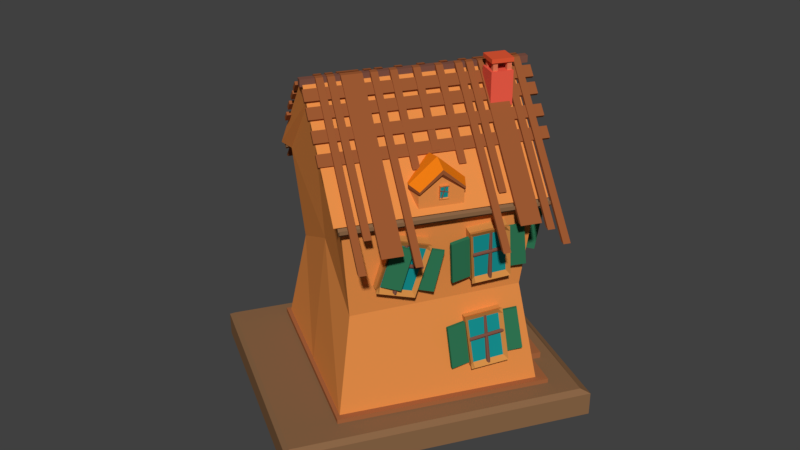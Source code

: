 # Source: DOMEK1_FIX.blend  (saved by Blender 2.79.0; exported with 4.5.12 LTS)
import bpy
from mathutils import Matrix  # noqa: F401  (used for matrix-valued properties, if any)

bpy.ops.wm.read_factory_settings(use_empty=True)
scene = bpy.context.scene
scene.name = 'Scene'

# ---- collections
col_collection_1 = bpy.data.collections.new('Collection 1'); scene.collection.children.link(col_collection_1)

# ---- materials (node trees are filled in below, after node groups)
mat_material_010 = bpy.data.materials.new('Material.010')
mat_material_010.alpha_threshold = 0.0
mat_material_010.use_transparent_shadow = False
mat_material_010.diffuse_color = (0.2122, 0.08438, 0.05781, 1.0)
mat_material_010.roughness = 0.5
mat_material_002 = bpy.data.materials.new('Material.002')
mat_material_002.alpha_threshold = 0.0
mat_material_002.use_transparent_shadow = False
mat_material_002.diffuse_color = (0.7991, 0.2747, 0.06663, 1.0)
mat_material_002.roughness = 0.5
mat_material_011 = bpy.data.materials.new('Material.011')
mat_material_011.alpha_threshold = 0.0
mat_material_011.use_transparent_shadow = False
mat_material_011.diffuse_color = (0.2542, 0.1329, 0.06301, 1.0)
mat_material_011.roughness = 0.5
mat_material_013 = bpy.data.materials.new('Material.013')
mat_material_013.alpha_threshold = 0.0
mat_material_013.use_transparent_shadow = False
mat_material_013.diffuse_color = (1.0, 0.2384, 0.008023, 1.0)
mat_material_013.roughness = 0.5
mat_material_012 = bpy.data.materials.new('Material.012')
mat_material_012.alpha_threshold = 0.0
mat_material_012.use_transparent_shadow = False
mat_material_012.diffuse_color = (0.3278, 0.09759, 0.0319, 1.0)
mat_material_012.roughness = 0.5
mat_material_007 = bpy.data.materials.new('Material.007')
mat_material_007.alpha_threshold = 0.0
mat_material_007.use_transparent_shadow = False
mat_material_007.diffuse_color = (0.6584, 0.2705, 0.0648, 1.0)
mat_material_007.roughness = 0.5
mat_material_008 = bpy.data.materials.new('Material.008')
mat_material_008.alpha_threshold = 0.0
mat_material_008.use_transparent_shadow = False
mat_material_008.diffuse_color = (0.008568, 0.2874, 0.2874, 1.0)
mat_material_008.roughness = 0.5
mat_material_015 = bpy.data.materials.new('Material.015')
mat_material_015.alpha_threshold = 0.0
mat_material_015.use_transparent_shadow = False
mat_material_015.diffuse_color = (0.8714, 0.1095, 0.0648, 1.0)
mat_material_015.roughness = 0.5
mat_material_017 = bpy.data.materials.new('Material.017')
mat_material_017.alpha_threshold = 0.0
mat_material_017.use_transparent_shadow = False
mat_material_017.diffuse_color = (0.7991, 0.1022, 0.0382, 1.0)
mat_material_017.roughness = 0.5
mat_material_004 = bpy.data.materials.new('Material.004')
mat_material_004.alpha_threshold = 0.0
mat_material_004.use_transparent_shadow = False
mat_material_004.diffuse_color = (0.3763, 0.1301, 0.04817, 1.0)
mat_material_004.roughness = 0.5
mat_material_016 = bpy.data.materials.new('Material.016')
mat_material_016.alpha_threshold = 0.0
mat_material_016.use_transparent_shadow = False
mat_material_016.diffuse_color = (0.7991, 0.1981, 0.09759, 1.0)
mat_material_016.roughness = 0.5
mat_material_003 = bpy.data.materials.new('Material.003')
mat_material_003.alpha_threshold = 0.0
mat_material_003.use_transparent_shadow = False
mat_material_003.diffuse_color = (0.7991, 0.5711, 0.1119, 1.0)
mat_material_003.roughness = 0.5
mat_material_005 = bpy.data.materials.new('Material.005')
mat_material_005.alpha_threshold = 0.0
mat_material_005.use_transparent_shadow = False
mat_material_005.diffuse_color = (0.7991, 0.5711, 0.1119, 1.0)
mat_material_005.roughness = 0.5
mat_material_006 = bpy.data.materials.new('Material.006')
mat_material_006.alpha_threshold = 0.0
mat_material_006.use_transparent_shadow = False
mat_material_006.diffuse_color = (0.05448, 0.08022, 0.1559, 1.0)
mat_material_006.roughness = 0.5
mat_material_009 = bpy.data.materials.new('Material.009')
mat_material_009.alpha_threshold = 0.0
mat_material_009.use_transparent_shadow = False
mat_material_009.diffuse_color = (0.03071, 0.1845, 0.08866, 1.0)
mat_material_009.roughness = 0.5

# ---- material node trees

# ---- world
world_world = bpy.data.worlds.new('World'); scene.world = world_world
world_world.color = (0.05088, 0.05088, 0.05088)
world_world.use_sun_shadow = False
world_world.sun_shadow_jitter_overblur = 0.0
world_world.cycles.sampling_method = 'MANUAL'

# ---- meshes
me_cube_010 = bpy.data.meshes.new('Cube.010')
me_cube_010.from_pydata([(-1.0, -9.189, -1.0), (-1.0, -9.189, 1.0), (-1.0, 53.65, -1.0), (-1.0, 53.65, 1.0), (1.0, -9.189, -1.0), (1.0, -9.189, 1.0), (1.0, 53.65, -1.0), (1.0, 53.65, 1.0)], [], [(0, 1, 3, 2), (2, 3, 7, 6), (6, 7, 5, 4), (4, 5, 1, 0), (2, 6, 4, 0), (7, 3, 1, 5)])
me_cube_010.materials.append(mat_material_010)
me_cube_010.use_remesh_preserve_volume = False
me_cube_010.use_remesh_preserve_attributes = False
me_cube_010.use_mirror_vertex_groups = False
me_cube_010.update()
me_cube_007 = bpy.data.meshes.new('Cube.007')
me_cube_007.from_pydata([(-1.0, -1.0, -1.0), (-1.0, -1.0, 1.0), (-1.0, 1.0, -1.0), (-1.0, 1.0, 1.0), (1.0, -1.0, -1.0), (1.0, -1.0, 1.0), (1.0, 1.0, -1.0), (1.0, 1.0, 1.0), (0.0, 1.0, -1.0), (0.0, 1.0, 2.0), (0.0, -1.0, -1.0), (0.0, -1.0, 2.0), (-0.9185, -0.9185, 0.9584), (-0.9185, 0.9185, 0.9584), (0.9185, 0.9185, 0.9584), (0.9185, -0.9185, 0.9584), (0.0, -0.9185, 1.846), (0.0, 0.9185, 1.846), (-0.8326, 0.8326, -0.1289), (0.8326, 0.8326, 0.05143), (0.8326, -0.8326, -0.001282), (0.0, -0.8326, 0.3838), (0.0, 0.8326, 0.3838), (-0.8326, -0.8326, -0.001282)], [], [(12, 1, 3, 13), (17, 9, 7, 14), (14, 7, 5, 15), (16, 11, 1, 12), (8, 6, 4, 10), (9, 3, 1, 11), (7, 9, 11, 5), (2, 8, 10, 0), (15, 5, 11, 16), (13, 3, 9, 17), (18, 13, 17, 22), (20, 15, 16, 21), (21, 16, 12, 23), (19, 14, 15, 20), (22, 17, 14, 19), (23, 12, 13, 18), (0, 23, 18, 2), (8, 22, 19, 6), (6, 19, 20, 4), (10, 21, 23, 0), (4, 20, 21, 10), (2, 18, 22, 8)])
me_cube_007.materials.append(mat_material_002)
me_cube_007.use_remesh_preserve_volume = False
me_cube_007.use_remesh_preserve_attributes = False
me_cube_007.use_mirror_vertex_groups = False
me_cube_007.update()
me_cube_008 = bpy.data.meshes.new('Cube.008')
me_cube_008.from_pydata([(-1.0, -11.84, -1.0), (-1.0, -11.84, 0.08816), (-1.0, 47.14, -1.0), (-1.0, 47.14, 0.08816), (1.0, -11.84, -1.0), (1.0, -11.84, 0.08816), (1.0, 47.14, -1.0), (1.0, 47.14, 0.08816), (0.0, 47.14, -0.1867), (0.0, 47.14, 1.0), (0.0, -11.84, -0.1867), (0.0, -11.84, 1.0)], [], [(0, 1, 3, 2), (8, 9, 7, 6), (6, 7, 5, 4), (10, 11, 1, 0), (8, 6, 4, 10), (9, 3, 1, 11), (7, 9, 11, 5), (2, 8, 10, 0), (4, 5, 11, 10), (2, 3, 9, 8)])
me_cube_008.materials.append(mat_material_011)
me_cube_008.use_remesh_preserve_volume = False
me_cube_008.use_remesh_preserve_attributes = False
me_cube_008.use_mirror_vertex_groups = False
me_cube_008.update()
me_cube_009 = bpy.data.meshes.new('Cube.009')
me_cube_009.from_pydata([(-1.0, -1.0, -1.0), (-1.0, -1.0, 0.1258), (-1.0, 1.0, -1.0), (-1.0, 1.0, 0.1258), (0.8528, -1.0, -1.0), (1.0, -1.0, 0.1258), (0.8528, 1.0, -1.0), (1.0, 1.0, 0.1258), (-1.0, 0.0, -1.0), (-1.0, 0.0, 1.0), (0.8528, 0.0, -1.0), (1.0, 0.0, 1.0), (-1.0, -1.0, 0.01326), (-1.0, 1.0, 0.01326), (1.0, 1.0, 0.01326), (1.0, -1.0, 0.01326), (1.0, 0.0, 0.8), (-1.0, 0.0, 0.8), (-1.0, 1.0, -0.08807), (0.8528, 1.0, -0.08807), (0.8528, -1.0, -0.08807), (0.8528, 0.0, 0.62), (-1.0, 0.0, 0.62), (-1.0, -1.0, -0.08807), (0.1399, 1.24, -1.194), (0.2533, 1.24, 0.2016), (0.1399, -1.24, -1.194), (0.2533, -1.24, 0.2016), (0.2533, 0.0, 1.286), (0.1399, 0.0, -1.194), (0.2533, -1.24, 0.062), (0.2533, 1.24, 0.062), (0.1399, 1.24, -0.06365), (0.1399, -1.24, -0.06365)], [], [(17, 9, 3, 13), (31, 25, 7, 14), (16, 11, 5, 15), (30, 27, 1, 12), (29, 10, 4, 26), (28, 9, 1, 27), (25, 3, 9, 28), (24, 6, 10, 29), (14, 7, 11, 16), (12, 1, 9, 17), (23, 12, 17, 22), (19, 14, 16, 21), (33, 30, 12, 23), (21, 16, 15, 20), (32, 31, 14, 19), (22, 17, 13, 18), (8, 22, 18, 2), (24, 32, 19, 6), (10, 21, 20, 4), (26, 33, 23, 0), (6, 19, 21, 10), (0, 23, 22, 8), (4, 20, 33, 26), (2, 18, 32, 24), (18, 13, 31, 32), (20, 15, 30, 33), (2, 24, 29, 8), (7, 25, 28, 11), (11, 28, 27, 5), (8, 29, 26, 0), (15, 5, 27, 30), (13, 3, 25, 31)])
me_cube_009.polygons.foreach_set('material_index', [0, 2, 2, 2, 0, 1, 1, 0, 2, 0, 0, 2, 2, 2, 2, 0, 0, 0, 0, 0, 0, 0, 0, 0, 2, 2, 0, 1, 1, 0, 2, 2])
me_cube_009.materials.append(mat_material_002)
me_cube_009.materials.append(mat_material_013)
me_cube_009.materials.append(mat_material_012)
me_cube_009.use_remesh_preserve_volume = False
me_cube_009.use_remesh_preserve_attributes = False
me_cube_009.use_mirror_vertex_groups = False
me_cube_009.update()
me_cube_043 = bpy.data.meshes.new('Cube.043')
me_cube_043.from_pydata([(-1.0, -2.786, -0.5335), (-1.0, -1.689, 0.3697), (-1.0, 50.23, -1.0), (-1.0, 51.32, -0.0968), (1.0, -2.786, -0.5335), (1.0, -1.689, 0.3697), (1.0, 50.23, -1.0), (1.0, 51.32, -0.0968), (2.058, -2.786, -0.5335), (2.058, -1.689, 0.3697), (2.058, 45.86, -1.06), (2.058, 46.96, -0.1572), (4.058, -2.786, -0.5335), (4.058, -1.689, 0.3697), (4.058, 45.86, -1.06), (4.058, 46.96, -0.1572), (5.123, -2.786, -0.5335), (5.123, -1.689, 0.3697), (5.123, 43.75, -1.135), (5.123, 44.85, -0.2322), (10.93, -2.786, -0.5335), (10.93, -1.689, 0.3697), (10.93, 43.75, -1.135), (10.93, 44.85, -0.2322), (15.37, -2.786, -0.5335), (15.37, -1.689, 0.3697), (15.37, 50.23, -1.0), (15.37, 51.32, -0.09693), (17.37, -2.786, -0.5335), (17.37, -1.689, 0.3697), (17.37, 50.23, -1.0), (17.37, 51.32, -0.09693), (12.32, -2.786, -0.5335), (12.32, -1.689, 0.3697), (12.32, 34.21, -1.08), (12.32, 35.31, -0.1769), (14.32, -2.786, -0.5335), (14.32, -1.689, 0.3697), (14.32, 34.21, -1.08), (14.32, 35.31, -0.1769), (42.72, -2.786, -0.5335), (42.72, -1.689, 0.3697), (42.72, 46.75, -1.375), (42.72, 47.85, -0.4723), (48.52, -2.786, -0.5335), (48.52, -1.689, 0.3697), (48.52, 46.75, -1.375), (48.52, 47.85, -0.4723), (53.16, -2.786, -0.5335), (53.16, -1.689, 0.3697), (53.16, 50.23, -1.0), (53.16, 51.32, -0.09694), (55.16, -2.786, -0.5335), (55.16, -1.689, 0.3697), (55.16, 50.23, -1.0), (55.16, 51.32, -0.09694), (50.1, -2.786, -0.5335), (50.1, -1.689, 0.3697), (50.1, 41.75, -0.4128), (50.1, 42.85, 0.4904), (52.1, -2.786, -0.5335), (52.1, -1.689, 0.3697), (52.1, 41.75, -0.4128), (52.1, 42.85, 0.4904), (38.61, -2.786, -0.5335), (38.61, -1.689, 0.3697), (38.61, 50.23, -1.0), (38.61, 51.32, -0.09694), (40.61, -2.786, -0.5335), (40.61, -1.689, 0.3697), (40.61, 50.23, -1.0), (40.61, 51.32, -0.09694), (33.33, -2.786, -0.5335), (33.33, -1.689, 0.3697), (33.33, 24.88, -1.38), (33.33, 25.97, -0.4771), (35.33, -2.786, -0.5335), (35.33, -1.689, 0.3697), (35.33, 24.88, -1.38), (35.33, 25.97, -0.4771), (20.82, -2.786, -0.5335), (20.82, -1.689, 0.3697), (20.82, 24.88, -1.38), (20.82, 25.97, -0.4771), (22.82, -2.786, -0.5335), (22.82, -1.689, 0.3697), (22.82, 24.88, -1.38), (22.82, 25.97, -0.4771), (27.03, -2.786, -0.5335), (27.03, -1.689, 0.3697), (27.03, 20.39, -1.36), (27.03, 21.49, -0.457), (29.03, -2.786, -0.5335), (29.03, -1.689, 0.3697), (29.03, 20.39, -1.36), (29.03, 21.49, -0.457)], [], [(0, 1, 3, 2), (2, 3, 7, 6), (6, 7, 5, 4), (4, 5, 1, 0), (2, 6, 4, 0), (7, 3, 1, 5), (8, 9, 11, 10), (10, 11, 15, 14), (14, 15, 13, 12), (12, 13, 9, 8), (10, 14, 12, 8), (15, 11, 9, 13), (16, 17, 19, 18), (18, 19, 23, 22), (22, 23, 21, 20), (20, 21, 17, 16), (18, 22, 20, 16), (23, 19, 17, 21), (24, 25, 27, 26), (26, 27, 31, 30), (30, 31, 29, 28), (28, 29, 25, 24), (26, 30, 28, 24), (31, 27, 25, 29), (32, 33, 35, 34), (34, 35, 39, 38), (38, 39, 37, 36), (36, 37, 33, 32), (34, 38, 36, 32), (39, 35, 33, 37), (40, 41, 43, 42), (42, 43, 47, 46), (46, 47, 45, 44), (44, 45, 41, 40), (42, 46, 44, 40), (47, 43, 41, 45), (48, 49, 51, 50), (50, 51, 55, 54), (54, 55, 53, 52), (52, 53, 49, 48), (50, 54, 52, 48), (55, 51, 49, 53), (56, 57, 59, 58), (58, 59, 63, 62), (62, 63, 61, 60), (60, 61, 57, 56), (58, 62, 60, 56), (63, 59, 57, 61), (64, 65, 67, 66), (66, 67, 71, 70), (70, 71, 69, 68), (68, 69, 65, 64), (66, 70, 68, 64), (71, 67, 65, 69), (72, 73, 75, 74), (74, 75, 79, 78), (78, 79, 77, 76), (76, 77, 73, 72), (74, 78, 76, 72), (79, 75, 73, 77), (80, 81, 83, 82), (82, 83, 87, 86), (86, 87, 85, 84), (84, 85, 81, 80), (82, 86, 84, 80), (87, 83, 81, 85), (88, 89, 91, 90), (90, 91, 95, 94), (94, 95, 93, 92), (92, 93, 89, 88), (90, 94, 92, 88), (95, 91, 89, 93)])
me_cube_043.materials.append(mat_material_012)
me_cube_043.use_remesh_preserve_volume = False
me_cube_043.use_remesh_preserve_attributes = False
me_cube_043.use_mirror_vertex_groups = False
me_cube_043.update()
me_cube_044 = bpy.data.meshes.new('Cube.044')
me_cube_044.from_pydata([(-2.966, -1.885, -1.164), (-3.078, 1.147, -1.164), (-0.3931, -1.788, -1.164), (-0.5047, 1.245, -1.164), (-0.3931, -1.788, -0.9254), (-0.5047, 1.245, -0.9254), (-3.078, 1.147, -0.9447), (-0.5047, 1.245, -0.9254), (-0.5513, 1.155, -0.8788), (-2.966, -1.885, -0.9217), (-0.4413, -1.745, -0.8788), (-0.3968, -1.788, -0.9217), (-3.078, 1.14, -0.9394), (-3.018, 1.06, -0.8788), (-2.908, -1.84, -0.8788), (-2.966, -1.885, -0.9217)], [], [(1, 6, 7, 5, 3), (9, 11, 10, 14, 15), (1, 3, 2, 0), (3, 5, 4, 2), (2, 4, 11, 9, 0), (8, 13, 14, 10), (7, 8, 10, 11, 4, 5), (7, 6, 12, 13, 8), (14, 13, 12, 15), (0, 9, 15, 12, 6, 1)])
me_cube_044.materials.append(mat_material_011)
me_cube_044.use_remesh_preserve_volume = False
me_cube_044.use_remesh_preserve_attributes = False
me_cube_044.use_mirror_vertex_groups = False
me_cube_044.update()
me_cube_065 = bpy.data.meshes.new('Cube.065')
me_cube_065.from_pydata([(-1.0, -0.6732, -1.0), (-1.163, 8.977, -1.028), (-0.8556, -0.5289, -0.2894), (-1.0, -0.6732, -0.4337), (-1.019, 8.833, -0.3175), (-1.163, 8.977, -0.4618), (-0.2813, -0.5289, -0.2894), (-0.1369, -0.6732, -0.4337), (-0.4443, 8.833, -0.3175), (-0.3, 8.977, -0.4618), (-0.4001, -0.6732, -1.0), (-0.1369, -0.6732, -0.7368), (-0.3, 8.977, -0.7649), (-0.5631, 8.977, -1.028)], [], [(8, 4, 2, 6), (1, 5, 9, 12, 13), (0, 3, 5, 1), (10, 11, 7, 3, 0), (2, 4, 5, 3), (4, 8, 9, 5), (8, 6, 7, 9), (6, 2, 3, 7), (12, 9, 7, 11), (10, 13, 12, 11), (1, 13, 10, 0)])
me_cube_065.materials.append(mat_material_010)
me_cube_065.use_remesh_preserve_volume = False
me_cube_065.use_remesh_preserve_attributes = False
me_cube_065.use_mirror_vertex_groups = False
me_cube_065.update()
me_cube_057 = bpy.data.meshes.new('Cube.057')
me_cube_057.from_pydata([(-1.0, -0.6732, -1.0), (-1.0, 5.909, -1.0), (-0.8556, -0.5289, -0.2894), (-1.0, -0.6732, -0.4337), (-0.8556, 5.764, -0.2894), (-1.0, 5.909, -0.4337), (-0.2813, -0.5289, -0.2894), (-0.1369, -0.6732, -0.4337), (-0.2813, 5.764, -0.2894), (-0.1369, 5.909, -0.4337), (-0.4001, -0.6732, -1.0), (-0.1369, -0.6732, -0.7368), (-0.1369, 5.909, -0.7368), (-0.4001, 5.909, -1.0)], [], [(8, 4, 2, 6), (1, 5, 9, 12, 13), (0, 3, 5, 1), (10, 11, 7, 3, 0), (2, 4, 5, 3), (4, 8, 9, 5), (8, 6, 7, 9), (6, 2, 3, 7), (12, 9, 7, 11), (10, 13, 12, 11), (1, 13, 10, 0)])
me_cube_057.materials.append(mat_material_010)
me_cube_057.use_remesh_preserve_volume = False
me_cube_057.use_remesh_preserve_attributes = False
me_cube_057.use_mirror_vertex_groups = False
me_cube_057.update()
me_cube_047 = bpy.data.meshes.new('Cube.047')
me_cube_047.from_pydata([(-1.0, -1.0, -1.0), (-1.0, -1.0, 1.0), (-1.0, 0.3716, -1.0), (-1.0, 0.3716, 1.0), (-0.4075, -1.0, -1.0), (-0.4075, -1.0, 1.0), (-0.4075, 0.3716, -1.0), (-0.4075, 0.3716, 1.0), (-1.0, -1.0, 0.8), (-1.0, 0.3716, 0.8), (-0.4075, 0.3716, 0.8), (-0.4075, -1.0, 0.8), (-1.0, 0.3716, -0.82), (-0.4075, 0.3716, -0.82), (-0.4075, -1.0, -0.82), (-1.0, -1.0, -0.82), (-1.0, 0.2345, -1.0), (-1.0, 0.2345, 1.0), (-0.4075, 0.2345, -1.0), (-0.4075, 0.2345, 1.0), (-0.517, 0.2345, 0.8112), (-1.0, 0.2345, 0.8), (-1.0, 0.2345, -0.82), (-0.517, 0.2345, -0.8088), (-1.0, -0.8766, -1.0), (-0.4075, -0.8766, 1.0), (-0.517, -0.8766, 0.8112), (-0.517, -0.8766, -0.8088), (-1.0, -0.8766, 1.0), (-0.4075, -0.8766, -1.0), (-1.0, -0.8766, 0.8), (-1.0, -0.8766, -0.82), (-0.5853, 0.3374, -0.9504), (-0.5853, 0.3374, 0.95), (-0.5853, -0.966, -0.9504), (-0.5853, -0.966, 0.95), (-0.5853, -0.966, 0.76), (-0.5853, 0.3374, 0.76), (-0.5853, 0.3374, -0.7793), (-0.5853, -0.966, -0.7793), (-0.5853, 0.207, 0.95), (-0.5853, 0.207, -0.9504), (-0.5853, -0.8487, 0.95), (-0.5853, -0.8487, -0.9504)], [], [(21, 17, 3, 9), (37, 33, 7, 10), (26, 25, 5, 11), (36, 35, 1, 8), (43, 29, 4, 34), (42, 28, 1, 35), (39, 36, 8, 15), (27, 26, 11, 14), (38, 37, 10, 13), (22, 21, 9, 12), (16, 22, 12, 2), (32, 38, 13, 6), (29, 27, 14, 4), (34, 39, 15, 0), (6, 13, 23, 18), (24, 31, 22, 16), (31, 30, 21, 22), (13, 10, 20, 23), (33, 3, 17, 40), (32, 6, 18, 41), (10, 7, 19, 20), (30, 28, 17, 21), (8, 1, 28, 30), (15, 8, 30, 31), (0, 15, 31, 24), (18, 23, 27, 29), (23, 20, 26, 27), (40, 17, 28, 42), (41, 18, 29, 43), (20, 19, 25, 26), (16, 41, 43, 24), (19, 40, 42, 25), (2, 32, 41, 16), (7, 33, 40, 19), (4, 14, 39, 34), (2, 12, 38, 32), (12, 9, 37, 38), (14, 11, 36, 39), (25, 42, 35, 5), (24, 43, 34, 0), (11, 5, 35, 36), (9, 3, 33, 37)])
me_cube_047.polygons.foreach_set('material_index', [0, 0, 0, 0, 0, 0, 0, 0, 0, 0, 0, 0, 0, 0, 0, 0, 0, 0, 0, 0, 0, 0, 0, 0, 0, 0, 1, 0, 0, 0, 0, 0, 0, 0, 0, 0, 0, 0, 0, 0, 0, 0])
me_cube_047.materials.append(mat_material_007)
me_cube_047.materials.append(mat_material_008)
me_cube_047.use_remesh_preserve_volume = False
me_cube_047.use_remesh_preserve_attributes = False
me_cube_047.use_mirror_vertex_groups = False
me_cube_047.update()
me_cube_058 = bpy.data.meshes.new('Cube.058')
me_cube_058.from_pydata([(-1.0, -1.0, -1.0), (-1.0, -1.0, 1.0), (-1.0, 0.3716, -1.0), (-1.0, 0.3716, 1.0), (-0.4075, -1.0, -1.0), (-0.4075, -1.0, 1.0), (-0.4075, 0.3716, -1.0), (-0.4075, 0.3716, 1.0), (-1.0, -1.0, 0.8), (-1.0, 0.3716, 0.8), (-0.4075, 0.3716, 0.8), (-0.4075, -1.0, 0.8), (-1.0, 0.3716, -0.82), (-0.4075, 0.3716, -0.82), (-0.4075, -1.0, -0.82), (-1.0, -1.0, -0.82), (-1.0, 0.2345, -1.0), (-1.0, 0.2345, 1.0), (-0.4075, 0.2345, -1.0), (-0.4075, 0.2345, 1.0), (-0.517, 0.2345, 0.8112), (-1.0, 0.2345, 0.8), (-1.0, 0.2345, -0.82), (-0.517, 0.2345, -0.8088), (-1.0, -0.8766, -1.0), (-0.4075, -0.8766, 1.0), (-0.517, -0.8766, 0.8112), (-0.517, -0.8766, -0.8088), (-1.0, -0.8766, 1.0), (-0.4075, -0.8766, -1.0), (-1.0, -0.8766, 0.8), (-1.0, -0.8766, -0.82), (-0.5853, 0.3374, -0.9504), (-0.5853, 0.3374, 0.95), (-0.5853, -0.966, -0.9504), (-0.5853, -0.966, 0.95), (-0.5853, -0.966, 0.76), (-0.5853, 0.3374, 0.76), (-0.5853, 0.3374, -0.7793), (-0.5853, -0.966, -0.7793), (-0.5853, 0.207, 0.95), (-0.5853, 0.207, -0.9504), (-0.5853, -0.8487, 0.95), (-0.5853, -0.8487, -0.9504)], [], [(21, 17, 3, 9), (37, 33, 7, 10), (26, 25, 5, 11), (36, 35, 1, 8), (43, 29, 4, 34), (42, 28, 1, 35), (39, 36, 8, 15), (27, 26, 11, 14), (38, 37, 10, 13), (22, 21, 9, 12), (16, 22, 12, 2), (32, 38, 13, 6), (29, 27, 14, 4), (34, 39, 15, 0), (6, 13, 23, 18), (24, 31, 22, 16), (31, 30, 21, 22), (13, 10, 20, 23), (33, 3, 17, 40), (32, 6, 18, 41), (10, 7, 19, 20), (30, 28, 17, 21), (8, 1, 28, 30), (15, 8, 30, 31), (0, 15, 31, 24), (18, 23, 27, 29), (23, 20, 26, 27), (40, 17, 28, 42), (41, 18, 29, 43), (20, 19, 25, 26), (16, 41, 43, 24), (19, 40, 42, 25), (2, 32, 41, 16), (7, 33, 40, 19), (4, 14, 39, 34), (2, 12, 38, 32), (12, 9, 37, 38), (14, 11, 36, 39), (25, 42, 35, 5), (24, 43, 34, 0), (11, 5, 35, 36), (9, 3, 33, 37)])
me_cube_058.polygons.foreach_set('material_index', [0, 0, 0, 0, 0, 0, 0, 0, 0, 0, 0, 0, 0, 0, 0, 0, 0, 0, 0, 0, 0, 0, 0, 0, 0, 0, 1, 0, 0, 0, 0, 0, 0, 0, 0, 0, 0, 0, 0, 0, 0, 0])
me_cube_058.materials.append(mat_material_007)
me_cube_058.materials.append(mat_material_008)
me_cube_058.use_remesh_preserve_volume = False
me_cube_058.use_remesh_preserve_attributes = False
me_cube_058.use_mirror_vertex_groups = False
me_cube_058.update()
me_cube_049 = bpy.data.meshes.new('Cube.049')
me_cube_049.from_pydata([(-1.0, -1.0, -1.0), (-1.0, -1.0, 1.0), (-1.0, 0.3716, -1.0), (-1.0, 0.3716, 1.0), (-0.4075, -1.0, -1.0), (-0.4075, -1.0, 1.0), (-0.4075, 0.3716, -1.0), (-0.4075, 0.3716, 1.0), (-1.0, -1.0, 0.8), (-1.0, 0.3716, 0.8), (-0.4075, 0.3716, 0.8), (-0.4075, -1.0, 0.8), (-1.0, 0.3716, -0.82), (-0.4075, 0.3716, -0.82), (-0.4075, -1.0, -0.82), (-1.0, -1.0, -0.82), (-1.0, 0.2345, -1.0), (-1.0, 0.2345, 1.0), (-0.4075, 0.2345, -1.0), (-0.4075, 0.2345, 1.0), (-0.517, 0.2345, 0.8112), (-1.0, 0.2345, 0.8), (-1.0, 0.2345, -0.82), (-0.517, 0.2345, -0.8088), (-1.0, -0.8766, -1.0), (-0.4075, -0.8766, 1.0), (-0.517, -0.8766, 0.8112), (-0.517, -0.8766, -0.8088), (-1.0, -0.8766, 1.0), (-0.4075, -0.8766, -1.0), (-1.0, -0.8766, 0.8), (-1.0, -0.8766, -0.82)], [], [(21, 17, 3, 9), (9, 3, 7, 10), (26, 25, 5, 11), (11, 5, 1, 8), (24, 29, 4, 0), (25, 28, 1, 5), (14, 11, 8, 15), (27, 26, 11, 14), (12, 9, 10, 13), (22, 21, 9, 12), (16, 22, 12, 2), (2, 12, 13, 6), (29, 27, 14, 4), (4, 14, 15, 0), (6, 13, 23, 18), (24, 31, 22, 16), (31, 30, 21, 22), (13, 10, 20, 23), (7, 3, 17, 19), (2, 6, 18, 16), (10, 7, 19, 20), (30, 28, 17, 21), (8, 1, 28, 30), (15, 8, 30, 31), (0, 15, 31, 24), (18, 23, 27, 29), (23, 20, 26, 27), (19, 17, 28, 25), (16, 18, 29, 24), (20, 19, 25, 26)])
me_cube_049.polygons.foreach_set('material_index', [0, 0, 0, 0, 0, 0, 0, 0, 0, 0, 0, 0, 0, 0, 0, 0, 0, 0, 0, 0, 0, 0, 0, 0, 0, 0, 1, 0, 0, 0])
me_cube_049.materials.append(mat_material_002)
me_cube_049.materials.append(mat_material_008)
me_cube_049.use_remesh_preserve_volume = False
me_cube_049.use_remesh_preserve_attributes = False
me_cube_049.use_mirror_vertex_groups = False
me_cube_049.update()
me_cube_059 = bpy.data.meshes.new('Cube.059')
me_cube_059.from_pydata([(-1.0, -1.0, -1.0), (-1.0, -1.0, 1.0), (-1.0, 0.3716, -1.0), (-1.0, 0.3716, 1.0), (-0.4075, -1.0, -1.0), (-0.4075, -1.0, 1.0), (-0.4075, 0.3716, -1.0), (-0.4075, 0.3716, 1.0), (-1.0, -1.0, 0.8), (-1.0, 0.3716, 0.8), (-0.4075, 0.3716, 0.8), (-0.4075, -1.0, 0.8), (-1.0, 0.3716, -0.82), (-0.4075, 0.3716, -0.82), (-0.4075, -1.0, -0.82), (-1.0, -1.0, -0.82), (-1.0, 0.2345, -1.0), (-1.0, 0.2345, 1.0), (-0.4075, 0.2345, -1.0), (-0.4075, 0.2345, 1.0), (-0.517, 0.2345, 0.8112), (-1.0, 0.2345, 0.8), (-1.0, 0.2345, -0.82), (-0.517, 0.2345, -0.8088), (-1.0, -0.8766, -1.0), (-0.4075, -0.8766, 1.0), (-0.517, -0.8766, 0.8112), (-0.517, -0.8766, -0.8088), (-1.0, -0.8766, 1.0), (-0.4075, -0.8766, -1.0), (-1.0, -0.8766, 0.8), (-1.0, -0.8766, -0.82), (-0.5853, 0.3374, -0.9504), (-0.5853, 0.3374, 0.95), (-0.5853, -0.966, -0.9504), (-0.5853, -0.966, 0.95), (-0.5853, -0.966, 0.76), (-0.5853, 0.3374, 0.76), (-0.5853, 0.3374, -0.7793), (-0.5853, -0.966, -0.7793), (-0.5853, 0.207, 0.95), (-0.5853, 0.207, -0.9504), (-0.5853, -0.8487, 0.95), (-0.5853, -0.8487, -0.9504)], [], [(21, 17, 3, 9), (37, 33, 7, 10), (26, 25, 5, 11), (36, 35, 1, 8), (43, 29, 4, 34), (42, 28, 1, 35), (39, 36, 8, 15), (27, 26, 11, 14), (38, 37, 10, 13), (22, 21, 9, 12), (16, 22, 12, 2), (32, 38, 13, 6), (29, 27, 14, 4), (34, 39, 15, 0), (6, 13, 23, 18), (24, 31, 22, 16), (31, 30, 21, 22), (13, 10, 20, 23), (33, 3, 17, 40), (32, 6, 18, 41), (10, 7, 19, 20), (30, 28, 17, 21), (8, 1, 28, 30), (15, 8, 30, 31), (0, 15, 31, 24), (18, 23, 27, 29), (23, 20, 26, 27), (40, 17, 28, 42), (41, 18, 29, 43), (20, 19, 25, 26), (16, 41, 43, 24), (19, 40, 42, 25), (2, 32, 41, 16), (7, 33, 40, 19), (4, 14, 39, 34), (2, 12, 38, 32), (12, 9, 37, 38), (14, 11, 36, 39), (25, 42, 35, 5), (24, 43, 34, 0), (11, 5, 35, 36), (9, 3, 33, 37)])
me_cube_059.polygons.foreach_set('material_index', [0, 0, 0, 0, 0, 0, 0, 0, 0, 0, 0, 0, 0, 0, 0, 0, 0, 0, 0, 0, 0, 0, 0, 0, 0, 0, 1, 0, 0, 0, 0, 0, 0, 0, 0, 0, 0, 0, 0, 0, 0, 0])
me_cube_059.materials.append(mat_material_007)
me_cube_059.materials.append(mat_material_008)
me_cube_059.use_remesh_preserve_volume = False
me_cube_059.use_remesh_preserve_attributes = False
me_cube_059.use_mirror_vertex_groups = False
me_cube_059.update()
me_cube_060 = bpy.data.meshes.new('Cube.060')
me_cube_060.from_pydata([(-1.0, -0.6732, -1.0), (-1.0, 5.909, -1.0), (-0.8556, -0.5289, -0.2894), (-1.0, -0.6732, -0.4337), (-0.8556, 5.764, -0.2894), (-1.0, 5.909, -0.4337), (-0.2813, -0.5289, -0.2894), (-0.1369, -0.6732, -0.4337), (-0.2813, 5.764, -0.2894), (-0.1369, 5.909, -0.4337), (-0.4001, -0.6732, -1.0), (-0.1369, -0.6732, -0.7368), (-0.1369, 5.909, -0.7368), (-0.4001, 5.909, -1.0)], [], [(8, 4, 2, 6), (1, 5, 9, 12, 13), (0, 3, 5, 1), (10, 11, 7, 3, 0), (2, 4, 5, 3), (4, 8, 9, 5), (8, 6, 7, 9), (6, 2, 3, 7), (12, 9, 7, 11), (10, 13, 12, 11), (1, 13, 10, 0)])
me_cube_060.materials.append(mat_material_010)
me_cube_060.use_remesh_preserve_volume = False
me_cube_060.use_remesh_preserve_attributes = False
me_cube_060.use_mirror_vertex_groups = False
me_cube_060.update()
me_cube_066 = bpy.data.meshes.new('Cube.066')
me_cube_066.from_pydata([(-1.0, -0.6732, -1.0), (-1.163, 8.977, -1.028), (-0.8556, -0.5289, -0.2894), (-1.0, -0.6732, -0.4337), (-1.019, 8.833, -0.3175), (-1.163, 8.977, -0.4618), (-0.2813, -0.5289, -0.2894), (-0.1369, -0.6732, -0.4337), (-0.4443, 8.833, -0.3175), (-0.3, 8.977, -0.4618), (-0.4001, -0.6732, -1.0), (-0.1369, -0.6732, -0.7368), (-0.3, 8.977, -0.7649), (-0.5631, 8.977, -1.028)], [], [(8, 4, 2, 6), (1, 5, 9, 12, 13), (0, 3, 5, 1), (10, 11, 7, 3, 0), (2, 4, 5, 3), (4, 8, 9, 5), (8, 6, 7, 9), (6, 2, 3, 7), (12, 9, 7, 11), (10, 13, 12, 11), (1, 13, 10, 0)])
me_cube_066.materials.append(mat_material_010)
me_cube_066.use_remesh_preserve_volume = False
me_cube_066.use_remesh_preserve_attributes = False
me_cube_066.use_mirror_vertex_groups = False
me_cube_066.update()
me_cube_062 = bpy.data.meshes.new('Cube.062')
me_cube_062.from_pydata([(-1.514, -1.478, -1.025), (-1.514, -1.478, -0.4587), (-0.6506, -1.478, -0.4587), (-0.9137, -1.478, -1.025), (-0.6506, -1.478, -0.7619)], [], [(3, 4, 2, 1, 0)])
me_cube_062.use_remesh_preserve_volume = False
me_cube_062.use_remesh_preserve_attributes = False
me_cube_062.use_mirror_vertex_groups = False
me_cube_062.update()
me_cube_054 = bpy.data.meshes.new('Cube.054')
me_cube_054.from_pydata([(-1.0, -0.6732, -1.0), (-1.0, 5.909, -1.0), (-0.8556, -0.5289, -0.2894), (-1.0, -0.6732, -0.4337), (-0.8556, 5.764, -0.2894), (-1.0, 5.909, -0.4337), (-0.2813, -0.5289, -0.2894), (-0.1369, -0.6732, -0.4337), (-0.2813, 5.764, -0.2894), (-0.1369, 5.909, -0.4337), (-0.4001, -0.6732, -1.0), (-0.1369, -0.6732, -0.7368), (-0.1369, 5.909, -0.7368), (-0.4001, 5.909, -1.0)], [], [(8, 4, 2, 6), (1, 5, 9, 12, 13), (0, 3, 5, 1), (10, 11, 7, 3, 0), (2, 4, 5, 3), (4, 8, 9, 5), (8, 6, 7, 9), (6, 2, 3, 7), (12, 9, 7, 11), (10, 13, 12, 11), (1, 13, 10, 0)])
me_cube_054.materials.append(mat_material_010)
me_cube_054.use_remesh_preserve_volume = False
me_cube_054.use_remesh_preserve_attributes = False
me_cube_054.use_mirror_vertex_groups = False
me_cube_054.update()
me_cube_067 = bpy.data.meshes.new('Cube.067')
me_cube_067.from_pydata([(-1.0, -0.6732, -1.0), (-1.163, 8.977, -1.028), (-0.8556, -0.5289, -0.2894), (-1.0, -0.6732, -0.4337), (-1.019, 8.833, -0.3175), (-1.163, 8.977, -0.4618), (-0.2813, -0.5289, -0.2894), (-0.1369, -0.6732, -0.4337), (-0.4443, 8.833, -0.3175), (-0.3, 8.977, -0.4618), (-0.4001, -0.6732, -1.0), (-0.1369, -0.6732, -0.7368), (-0.3, 8.977, -0.7649), (-0.5631, 8.977, -1.028)], [], [(8, 4, 2, 6), (1, 5, 9, 12, 13), (0, 3, 5, 1), (10, 11, 7, 3, 0), (2, 4, 5, 3), (4, 8, 9, 5), (8, 6, 7, 9), (6, 2, 3, 7), (12, 9, 7, 11), (10, 13, 12, 11), (1, 13, 10, 0)])
me_cube_067.materials.append(mat_material_010)
me_cube_067.use_remesh_preserve_volume = False
me_cube_067.use_remesh_preserve_attributes = False
me_cube_067.use_mirror_vertex_groups = False
me_cube_067.update()
me_cube_063 = bpy.data.meshes.new('Cube.063')
me_cube_063.from_pydata([(-1.0, -0.6732, -1.0), (-1.0, 5.909, -1.0), (-0.8556, -0.5289, -0.2894), (-1.0, -0.6732, -0.4337), (-0.8556, 5.764, -0.2894), (-1.0, 5.909, -0.4337), (-0.2813, -0.5289, -0.2894), (-0.1369, -0.6732, -0.4337), (-0.2813, 5.764, -0.2894), (-0.1369, 5.909, -0.4337), (-0.4001, -0.6732, -1.0), (-0.1369, -0.6732, -0.7368), (-0.1369, 5.909, -0.7368), (-0.4001, 5.909, -1.0)], [], [(8, 4, 2, 6), (1, 5, 9, 12, 13), (0, 3, 5, 1), (10, 11, 7, 3, 0), (2, 4, 5, 3), (4, 8, 9, 5), (8, 6, 7, 9), (6, 2, 3, 7), (12, 9, 7, 11), (10, 13, 12, 11), (1, 13, 10, 0)])
me_cube_063.materials.append(mat_material_010)
me_cube_063.use_remesh_preserve_volume = False
me_cube_063.use_remesh_preserve_attributes = False
me_cube_063.use_mirror_vertex_groups = False
me_cube_063.update()
me_cube_064 = bpy.data.meshes.new('Cube.064')
me_cube_064.from_pydata([(-1.0, -1.0, -1.0), (-1.0, -1.0, 1.0), (-1.0, 0.3716, -1.0), (-1.0, 0.3716, 1.0), (-0.4075, -1.0, -1.0), (-0.4075, -1.0, 1.0), (-0.4075, 0.3716, -1.0), (-0.4075, 0.3716, 1.0), (-1.0, -1.0, 0.8), (-1.0, 0.3716, 0.8), (-0.4075, 0.3716, 0.8), (-0.4075, -1.0, 0.8), (-1.0, 0.3716, -0.82), (-0.4075, 0.3716, -0.82), (-0.4075, -1.0, -0.82), (-1.0, -1.0, -0.82), (-1.0, 0.2345, -1.0), (-1.0, 0.2345, 1.0), (-0.4075, 0.2345, -1.0), (-0.4075, 0.2345, 1.0), (-0.517, 0.2345, 0.8112), (-1.0, 0.2345, 0.8), (-1.0, 0.2345, -0.82), (-0.517, 0.2345, -0.8088), (-1.0, -0.8766, -1.0), (-0.4075, -0.8766, 1.0), (-0.517, -0.8766, 0.8112), (-0.517, -0.8766, -0.8088), (-1.0, -0.8766, 1.0), (-0.4075, -0.8766, -1.0), (-1.0, -0.8766, 0.8), (-1.0, -0.8766, -0.82), (-0.5853, 0.3374, -0.9504), (-0.5853, 0.3374, 0.95), (-0.5853, -0.966, -0.9504), (-0.5853, -0.966, 0.95), (-0.5853, -0.966, 0.76), (-0.5853, 0.3374, 0.76), (-0.5853, 0.3374, -0.7793), (-0.5853, -0.966, -0.7793), (-0.5853, 0.207, 0.95), (-0.5853, 0.207, -0.9504), (-0.5853, -0.8487, 0.95), (-0.5853, -0.8487, -0.9504)], [], [(21, 17, 3, 9), (37, 33, 7, 10), (26, 25, 5, 11), (36, 35, 1, 8), (43, 29, 4, 34), (42, 28, 1, 35), (39, 36, 8, 15), (27, 26, 11, 14), (38, 37, 10, 13), (22, 21, 9, 12), (16, 22, 12, 2), (32, 38, 13, 6), (29, 27, 14, 4), (34, 39, 15, 0), (6, 13, 23, 18), (24, 31, 22, 16), (31, 30, 21, 22), (13, 10, 20, 23), (33, 3, 17, 40), (32, 6, 18, 41), (10, 7, 19, 20), (30, 28, 17, 21), (8, 1, 28, 30), (15, 8, 30, 31), (0, 15, 31, 24), (18, 23, 27, 29), (23, 20, 26, 27), (40, 17, 28, 42), (41, 18, 29, 43), (20, 19, 25, 26), (16, 41, 43, 24), (19, 40, 42, 25), (2, 32, 41, 16), (7, 33, 40, 19), (4, 14, 39, 34), (2, 12, 38, 32), (12, 9, 37, 38), (14, 11, 36, 39), (25, 42, 35, 5), (24, 43, 34, 0), (11, 5, 35, 36), (9, 3, 33, 37)])
me_cube_064.polygons.foreach_set('material_index', [0, 0, 0, 0, 0, 0, 0, 0, 0, 0, 0, 0, 0, 0, 0, 0, 0, 0, 0, 0, 0, 0, 0, 0, 0, 0, 1, 0, 0, 0, 0, 0, 0, 0, 0, 0, 0, 0, 0, 0, 0, 0])
me_cube_064.materials.append(mat_material_007)
me_cube_064.materials.append(mat_material_008)
me_cube_064.use_remesh_preserve_volume = False
me_cube_064.use_remesh_preserve_attributes = False
me_cube_064.use_mirror_vertex_groups = False
me_cube_064.update()
me_cube_068 = bpy.data.meshes.new('Cube.068')
me_cube_068.from_pydata([(-1.0, -0.6732, -1.0), (-1.163, 8.977, -1.028), (-0.8556, -0.5289, -0.2894), (-1.0, -0.6732, -0.4337), (-1.019, 8.833, -0.3175), (-1.163, 8.977, -0.4618), (-0.2813, -0.5289, -0.2894), (-0.1369, -0.6732, -0.4337), (-0.4443, 8.833, -0.3175), (-0.3, 8.977, -0.4618), (-0.4001, -0.6732, -1.0), (-0.1369, -0.6732, -0.7368), (-0.3, 8.977, -0.7649), (-0.5631, 8.977, -1.028)], [], [(8, 4, 2, 6), (1, 5, 9, 12, 13), (0, 3, 5, 1), (10, 11, 7, 3, 0), (2, 4, 5, 3), (4, 8, 9, 5), (8, 6, 7, 9), (6, 2, 3, 7), (12, 9, 7, 11), (10, 13, 12, 11), (1, 13, 10, 0)])
me_cube_068.materials.append(mat_material_010)
me_cube_068.use_remesh_preserve_volume = False
me_cube_068.use_remesh_preserve_attributes = False
me_cube_068.use_mirror_vertex_groups = False
me_cube_068.update()
me_cube_069 = bpy.data.meshes.new('Cube.069')
me_cube_069.from_pydata([(-1.0, -1.0, -1.0), (-1.0, -1.0, 1.379), (-1.0, -0.462, -1.0), (-1.0, -0.462, 1.379), (0.6584, -1.0, -1.0), (0.6584, -1.0, 1.379), (0.6584, -0.462, -1.0), (0.6584, -0.462, 1.379), (-1.05, -1.06, 0.1893), (-1.05, -0.402, 0.1893), (0.7082, -0.402, 0.1893), (0.7082, -1.06, 0.1893), (0.8266, -0.402, 0.1893), (0.7769, -0.462, -1.0), (0.7769, -1.0, -1.0), (0.7769, -0.462, 1.379), (0.7769, -1.0, 1.379), (0.8266, -1.06, 0.1893), (-1.156, -0.462, -1.0), (-1.156, -1.0, -1.0), (-1.206, -1.06, 0.1893), (-1.156, -1.0, 1.379), (-1.156, -0.462, 1.379), (-1.206, -0.402, 0.1893), (-1.0, -1.005, 1.481), (-1.0, -0.4672, 1.481), (0.6584, -0.4672, 1.481), (0.6584, -1.005, 1.481), (0.7769, -0.4672, 1.481), (0.7769, -1.005, 1.481), (-1.156, -1.005, 1.481), (-1.156, -0.4672, 1.481), (-1.05, -0.144, 0.1893), (-1.0, -0.2039, -1.0), (-1.0, -0.2039, 1.379), (0.6584, -0.2039, 1.379), (0.7082, -0.144, 0.1893), (0.6584, -0.2039, -1.0), (0.8266, -0.144, 0.1893), (0.7769, -0.2039, -1.0), (0.7769, -0.2039, 1.379), (-1.206, -0.144, 0.1893), (-1.156, -0.2039, -1.0), (-1.156, -0.2039, 1.379), (-1.0, -0.2091, 1.481), (0.6584, -0.2091, 1.481), (0.7769, -0.2091, 1.481), (-1.156, -0.2091, 1.481)], [], [(13, 6, 37, 39), (9, 3, 7, 10), (4, 6, 13, 14), (11, 5, 1, 8), (2, 6, 4, 0), (21, 1, 24, 30), (4, 11, 8, 0), (11, 4, 14, 17), (2, 9, 10, 6), (2, 0, 19, 18), (12, 15, 16, 17), (13, 12, 17, 14), (3, 9, 32, 34), (16, 15, 28, 29), (18, 23, 41, 42), (5, 11, 17, 16), (20, 21, 22, 23), (19, 20, 23, 18), (0, 8, 20, 19), (8, 1, 21, 20), (12, 13, 39, 38), (1, 5, 27, 24), (26, 25, 24, 27), (26, 27, 29, 28), (24, 25, 31, 30), (5, 16, 29, 27), (7, 3, 34, 35), (26, 28, 46, 45), (22, 21, 30, 31), (9, 2, 33, 32), (32, 33, 42, 41), (36, 35, 40, 38), (37, 36, 38, 39), (34, 32, 41, 43), (40, 35, 45, 46), (35, 34, 44, 45), (34, 43, 47, 44), (6, 10, 36, 37), (10, 7, 35, 36), (22, 31, 47, 43), (23, 22, 43, 41), (25, 26, 45, 44), (31, 25, 44, 47), (15, 12, 38, 40), (2, 18, 42, 33), (28, 15, 40, 46)])
me_cube_069.materials.append(mat_material_002)
me_cube_069.use_remesh_preserve_volume = False
me_cube_069.use_remesh_preserve_attributes = False
me_cube_069.use_mirror_vertex_groups = False
me_cube_069.update()
me_cube_070 = bpy.data.meshes.new('Cube.070')
me_cube_070.from_pydata([(-1.0, -1.0, -1.485), (-1.0, -1.0, 1.629), (-1.0, 1.0, -1.485), (-1.0, 1.0, 1.629), (1.0, -1.0, -1.485), (1.0, -1.0, 1.629), (1.0, 1.0, -1.485), (1.0, 1.0, 1.629)], [], [(0, 1, 3, 2), (2, 3, 7, 6), (6, 7, 5, 4), (4, 5, 1, 0), (2, 6, 4, 0), (7, 3, 1, 5)])
me_cube_070.materials.append(mat_material_015)
me_cube_070.use_remesh_preserve_volume = False
me_cube_070.use_remesh_preserve_attributes = False
me_cube_070.use_mirror_vertex_groups = False
me_cube_070.update()
me_cube_075 = bpy.data.meshes.new('Cube.075')
me_cube_075.from_pydata([(-1.0, -1.0, 0.6212), (-1.0, -1.0, 1.0), (-1.0, 1.0, 0.6212), (-1.0, 1.0, 1.0), (1.0, -1.0, 0.6212), (1.0, -1.0, 1.0), (1.0, 1.0, 0.6212), (1.0, 1.0, 1.0)], [], [(0, 1, 3, 2), (2, 3, 7, 6), (6, 7, 5, 4), (4, 5, 1, 0), (2, 6, 4, 0), (7, 3, 1, 5)])
me_cube_075.materials.append(mat_material_017)
me_cube_075.use_remesh_preserve_volume = False
me_cube_075.use_remesh_preserve_attributes = False
me_cube_075.use_mirror_vertex_groups = False
me_cube_075.update()
me_cube_076 = bpy.data.meshes.new('Cube.076')
me_cube_076.from_pydata([(-31.23, -23.71, -1.0), (-31.23, -23.71, 1.0), (-31.23, 9.143, -1.0), (-31.23, 9.143, 1.0), (1.0, -23.71, -1.0), (1.0, -23.71, 1.0), (1.0, 9.143, -1.0), (1.0, 9.143, 1.0)], [], [(0, 1, 3, 2), (2, 3, 7, 6), (6, 7, 5, 4), (4, 5, 1, 0), (2, 6, 4, 0), (7, 3, 1, 5)])
me_cube_076.materials.append(mat_material_004)
me_cube_076.use_remesh_preserve_volume = False
me_cube_076.use_remesh_preserve_attributes = False
me_cube_076.use_mirror_vertex_groups = False
me_cube_076.update()
me_cube_078 = bpy.data.meshes.new('Cube.078')
me_cube_078.from_pydata([(-10.77, -1.0, -1.0), (-10.77, -1.0, -0.06269), (-10.77, 1.0, -1.0), (-10.77, 1.0, -0.06269), (1.426, -1.0, -1.0), (1.426, -1.0, -0.06269), (1.426, 1.0, -1.0), (1.426, 1.0, -0.06269)], [], [(0, 1, 3, 2), (2, 3, 7, 6), (6, 7, 5, 4), (4, 5, 1, 0), (2, 6, 4, 0), (7, 3, 1, 5)])
me_cube_078.materials.append(mat_material_004)
me_cube_078.use_remesh_preserve_volume = False
me_cube_078.use_remesh_preserve_attributes = False
me_cube_078.use_mirror_vertex_groups = False
me_cube_078.update()
me_cube_074 = bpy.data.meshes.new('Cube.074')
me_cube_074.from_pydata([(-1.0, -1.0, -1.0), (-1.0, -1.0, 5.134), (-1.0, 1.0, -1.0), (-1.0, 1.0, 5.134), (1.0, -1.0, -1.0), (1.0, -1.0, 5.134), (1.0, 1.0, -1.0), (1.0, 1.0, 5.134), (-7.103, -1.0, -1.0), (-7.103, -1.0, 5.134), (-7.103, 1.0, -1.0), (-7.103, 1.0, 5.134), (-5.103, -1.0, -1.0), (-5.103, -1.0, 5.134), (-5.103, 1.0, -1.0), (-5.103, 1.0, 5.134), (-7.103, 5.18, -1.0), (-7.103, 5.18, 5.134), (-7.103, 7.18, -1.0), (-7.103, 7.18, 5.134), (-5.103, 5.18, -1.0), (-5.103, 5.18, 5.134), (-5.103, 7.18, -1.0), (-5.103, 7.18, 5.134), (-0.968, 5.18, -1.0), (-0.968, 5.18, 5.134), (-0.968, 7.18, -1.0), (-0.968, 7.18, 5.134), (1.032, 5.18, -1.0), (1.032, 5.18, 5.134), (1.032, 7.18, -1.0), (1.032, 7.18, 5.134)], [], [(0, 1, 3, 2), (2, 3, 7, 6), (6, 7, 5, 4), (4, 5, 1, 0), (2, 6, 4, 0), (7, 3, 1, 5), (8, 9, 11, 10), (10, 11, 15, 14), (14, 15, 13, 12), (12, 13, 9, 8), (10, 14, 12, 8), (15, 11, 9, 13), (16, 17, 19, 18), (18, 19, 23, 22), (22, 23, 21, 20), (20, 21, 17, 16), (18, 22, 20, 16), (23, 19, 17, 21), (24, 25, 27, 26), (26, 27, 31, 30), (30, 31, 29, 28), (28, 29, 25, 24), (26, 30, 28, 24), (31, 27, 25, 29)])
me_cube_074.materials.append(mat_material_016)
me_cube_074.use_remesh_preserve_volume = False
me_cube_074.use_remesh_preserve_attributes = False
me_cube_074.use_mirror_vertex_groups = False
me_cube_074.update()
me_cube_080 = bpy.data.meshes.new('Cube.080')
me_cube_080.from_pydata([(-5.831, -1.0, -1.0), (-5.831, -1.072, 10.43), (-5.831, 1.0, -1.0), (-5.831, 0.928, 10.43), (1.0, -1.0, -1.0), (1.0, -1.072, 10.43), (1.0, 1.0, -1.0), (1.0, 0.928, 10.43), (-5.831, -1.0, 8.473), (-5.831, 1.0, 8.473), (1.0, 1.0, 8.473), (1.0, -1.0, 8.473), (-5.831, 1.0, 3.737), (1.0, 1.0, 3.737), (1.0, -1.0, 3.737), (-5.831, -1.0, 3.737), (-5.831, -1.0, 6.105), (-5.831, 1.0, 6.105), (1.0, 1.0, 6.105), (1.0, -1.0, 6.105), (-5.831, 1.0, 1.368), (1.0, 1.0, 1.368), (1.0, -1.0, 1.368), (-5.831, -1.0, 1.368), (-5.831, 0.795, 10.46), (1.0, 0.795, 10.46), (-5.831, 0.8669, 8.497), (1.0, 0.8669, 8.497), (-5.831, 0.7527, 6.149), (-5.831, 0.7527, 3.78), (1.0, 0.7527, 6.149), (1.0, 0.7527, 3.78), (-5.831, 0.7557, 1.411), (-5.831, 0.7557, -0.9569), (1.0, 0.7557, -0.9569), (1.0, 0.7557, 1.411)], [], [(8, 1, 3, 9), (9, 3, 24, 26), (10, 7, 5, 11), (11, 5, 1, 8), (2, 6, 4, 0), (7, 3, 1, 5), (19, 11, 8, 16), (18, 10, 11, 19), (17, 9, 10, 18), (16, 8, 9, 17), (23, 15, 12, 20), (20, 12, 13, 21), (21, 13, 14, 22), (22, 14, 15, 23), (15, 16, 17, 12), (17, 18, 30, 28), (13, 18, 19, 14), (14, 19, 16, 15), (4, 22, 23, 0), (6, 21, 22, 4), (20, 21, 35, 32), (0, 23, 20, 2), (26, 24, 25, 27), (10, 9, 26, 27), (3, 7, 25, 24), (7, 10, 27, 25), (29, 28, 30, 31), (12, 17, 28, 29), (13, 12, 29, 31), (18, 13, 31, 30), (33, 32, 35, 34), (2, 20, 32, 33), (21, 6, 34, 35), (6, 2, 33, 34)])
me_cube_080.materials.append(mat_material_003)
me_cube_080.materials.append(mat_material_005)
me_cube_080.use_remesh_preserve_volume = False
me_cube_080.use_remesh_preserve_attributes = False
me_cube_080.use_mirror_vertex_groups = False
me_cube_080.update()
me_cube_041 = bpy.data.meshes.new('Cube.041')
me_cube_041.from_pydata([(-1.0, -2.786, -0.5335), (-1.0, -1.689, 0.3697), (-1.0, 50.23, -1.0), (-1.0, 51.32, -0.0968), (1.0, -2.786, -0.5335), (1.0, -1.689, 0.3697), (1.0, 50.23, -1.0), (1.0, 51.32, -0.0968), (2.058, -2.786, -0.5335), (2.058, -1.689, 0.3697), (2.058, 50.23, -1.0), (2.058, 51.32, -0.09692), (4.058, -2.786, -0.5335), (4.058, -1.689, 0.3697), (4.058, 50.23, -1.0), (4.058, 51.32, -0.09693), (5.123, -2.786, -0.5335), (5.123, -1.689, 0.3697), (5.123, 50.23, -1.0), (5.123, 51.32, -0.09692), (10.93, -2.786, -0.5335), (10.93, -1.689, 0.3697), (10.93, 50.23, -1.0), (10.93, 51.32, -0.09693), (15.37, -2.786, -0.5335), (15.37, -1.689, 0.3697), (15.37, 50.23, -1.0), (15.37, 51.32, -0.09693), (17.37, -2.786, -0.5335), (17.37, -1.689, 0.3697), (17.37, 50.23, -1.0), (17.37, 51.32, -0.09693), (12.32, -2.786, -0.5335), (12.32, -1.689, 0.3697), (12.32, 50.23, -1.0), (12.32, 51.32, -0.09693), (14.32, -2.786, -0.5335), (14.32, -1.689, 0.3697), (14.32, 50.23, -1.0), (14.32, 51.32, -0.09693), (42.72, -2.786, -0.5335), (42.72, -1.689, 0.3697), (42.72, 50.23, -1.0), (42.72, 51.32, -0.09694), (48.52, -2.786, -0.5335), (48.52, -1.689, 0.3697), (48.52, 50.23, -1.0), (48.52, 51.32, -0.09694), (53.16, -2.786, -0.5335), (53.16, -1.689, 0.3697), (53.16, 50.23, -1.0), (53.16, 51.32, -0.09694), (55.16, -2.786, -0.5335), (55.16, -1.689, 0.3697), (55.16, 50.23, -1.0), (55.16, 51.32, -0.09694), (50.1, -2.786, -0.5335), (50.1, -1.689, 0.3697), (50.1, 50.23, -1.0), (50.1, 51.32, -0.09694), (52.1, -2.786, -0.5335), (52.1, -1.689, 0.3697), (52.1, 50.23, -1.0), (52.1, 51.32, -0.09694), (38.61, -2.786, -0.5335), (38.61, -1.689, 0.3697), (38.61, 50.23, -1.0), (38.61, 51.32, -0.09694), (40.61, -2.786, -0.5335), (40.61, -1.689, 0.3697), (40.61, 50.23, -1.0), (40.61, 51.32, -0.09694), (33.33, -2.786, -0.5335), (33.33, -1.689, 0.3697), (33.33, 24.88, -1.38), (33.33, 25.97, -0.4771), (35.33, -2.786, -0.5335), (35.33, -1.689, 0.3697), (35.33, 24.88, -1.38), (35.33, 25.97, -0.4771), (20.82, -2.786, -0.5335), (20.82, -1.689, 0.3697), (20.82, 24.88, -1.38), (20.82, 25.97, -0.4771), (22.82, -2.786, -0.5335), (22.82, -1.689, 0.3697), (22.82, 24.88, -1.38), (22.82, 25.97, -0.4771), (27.03, -2.786, -0.5335), (27.03, -1.689, 0.3697), (27.03, 20.39, -1.36), (27.03, 21.49, -0.457), (29.03, -2.786, -0.5335), (29.03, -1.689, 0.3697), (29.03, 20.39, -1.36), (29.03, 21.49, -0.457)], [], [(0, 1, 3, 2), (2, 3, 7, 6), (6, 7, 5, 4), (4, 5, 1, 0), (2, 6, 4, 0), (7, 3, 1, 5), (8, 9, 11, 10), (10, 11, 15, 14), (14, 15, 13, 12), (12, 13, 9, 8), (10, 14, 12, 8), (15, 11, 9, 13), (16, 17, 19, 18), (18, 19, 23, 22), (22, 23, 21, 20), (20, 21, 17, 16), (18, 22, 20, 16), (23, 19, 17, 21), (24, 25, 27, 26), (26, 27, 31, 30), (30, 31, 29, 28), (28, 29, 25, 24), (26, 30, 28, 24), (31, 27, 25, 29), (32, 33, 35, 34), (34, 35, 39, 38), (38, 39, 37, 36), (36, 37, 33, 32), (34, 38, 36, 32), (39, 35, 33, 37), (40, 41, 43, 42), (42, 43, 47, 46), (46, 47, 45, 44), (44, 45, 41, 40), (42, 46, 44, 40), (47, 43, 41, 45), (48, 49, 51, 50), (50, 51, 55, 54), (54, 55, 53, 52), (52, 53, 49, 48), (50, 54, 52, 48), (55, 51, 49, 53), (56, 57, 59, 58), (58, 59, 63, 62), (62, 63, 61, 60), (60, 61, 57, 56), (58, 62, 60, 56), (63, 59, 57, 61), (64, 65, 67, 66), (66, 67, 71, 70), (70, 71, 69, 68), (68, 69, 65, 64), (66, 70, 68, 64), (71, 67, 65, 69), (72, 73, 75, 74), (74, 75, 79, 78), (78, 79, 77, 76), (76, 77, 73, 72), (74, 78, 76, 72), (79, 75, 73, 77), (80, 81, 83, 82), (82, 83, 87, 86), (86, 87, 85, 84), (84, 85, 81, 80), (82, 86, 84, 80), (87, 83, 81, 85), (88, 89, 91, 90), (90, 91, 95, 94), (94, 95, 93, 92), (92, 93, 89, 88), (90, 94, 92, 88), (95, 91, 89, 93)])
me_cube_041.materials.append(mat_material_012)
me_cube_041.use_remesh_preserve_volume = False
me_cube_041.use_remesh_preserve_attributes = False
me_cube_041.use_mirror_vertex_groups = False
me_cube_041.update()
me_cube_082 = bpy.data.meshes.new('Cube.082')
me_cube_082.from_pydata([(-1.0, -1.0, -1.0), (-1.0, -1.0, 11.92), (-1.0, 1.0, -1.0), (-1.0, 1.0, 11.92), (1.0, -1.0, -1.0), (1.0, -1.0, 11.92), (1.0, 1.0, -1.0), (1.0, 1.0, 11.92)], [], [(0, 1, 3, 2), (2, 3, 7, 6), (6, 7, 5, 4), (4, 5, 1, 0), (2, 6, 4, 0), (7, 3, 1, 5)])
me_cube_082.materials.append(mat_material_003)
me_cube_082.use_remesh_preserve_volume = False
me_cube_082.use_remesh_preserve_attributes = False
me_cube_082.use_mirror_vertex_groups = False
me_cube_082.update()
me_cube_083 = bpy.data.meshes.new('Cube.083')
me_cube_083.from_pydata([(-1.0, -1.0, -1.0), (-1.0, -1.0, 11.92), (-1.0, 1.0, -1.0), (-1.0, 1.0, 11.92), (1.0, -1.0, -1.0), (1.0, -1.0, 11.92), (1.0, 1.0, -1.0), (1.0, 1.0, 11.92)], [], [(0, 1, 3, 2), (2, 3, 7, 6), (6, 7, 5, 4), (4, 5, 1, 0), (2, 6, 4, 0), (7, 3, 1, 5)])
me_cube_083.materials.append(mat_material_003)
me_cube_083.use_remesh_preserve_volume = False
me_cube_083.use_remesh_preserve_attributes = False
me_cube_083.use_mirror_vertex_groups = False
me_cube_083.update()
me_cube_084 = bpy.data.meshes.new('Cube.084')
me_cube_084.from_pydata([(-1.0, -1.0, -1.0), (-1.0, -1.0, 11.92), (-1.0, 1.0, -1.0), (-1.0, 1.0, 11.92), (1.0, -1.0, -1.0), (1.0, -1.0, 11.92), (1.0, 1.0, -1.0), (1.0, 1.0, 11.92)], [], [(0, 1, 3, 2), (2, 3, 7, 6), (6, 7, 5, 4), (4, 5, 1, 0), (2, 6, 4, 0), (7, 3, 1, 5)])
me_cube_084.materials.append(mat_material_003)
me_cube_084.use_remesh_preserve_volume = False
me_cube_084.use_remesh_preserve_attributes = False
me_cube_084.use_mirror_vertex_groups = False
me_cube_084.update()
me_cube_085 = bpy.data.meshes.new('Cube.085')
me_cube_085.from_pydata([(-1.0, -0.6732, -1.0), (-1.163, 8.977, -1.028), (-0.8556, -0.5289, -0.2894), (-1.0, -0.6732, -0.4337), (-1.019, 8.833, -0.3175), (-1.163, 8.977, -0.4618), (-0.2813, -0.5289, -0.2894), (-0.1369, -0.6732, -0.4337), (-0.4443, 8.833, -0.3175), (-0.3, 8.977, -0.4618), (-0.4001, -0.6732, -1.0), (-0.1369, -0.6732, -0.7368), (-0.3, 8.977, -0.7649), (-0.5631, 8.977, -1.028)], [], [(8, 4, 2, 6), (1, 5, 9, 12, 13), (0, 3, 5, 1), (10, 11, 7, 3, 0), (2, 4, 5, 3), (4, 8, 9, 5), (8, 6, 7, 9), (6, 2, 3, 7), (12, 9, 7, 11), (10, 13, 12, 11), (1, 13, 10, 0)])
me_cube_085.materials.append(mat_material_010)
me_cube_085.use_remesh_preserve_volume = False
me_cube_085.use_remesh_preserve_attributes = False
me_cube_085.use_mirror_vertex_groups = False
me_cube_085.update()
me_cube_086 = bpy.data.meshes.new('Cube.086')
me_cube_086.from_pydata([(-1.0, -1.0, -1.0), (-1.0, -1.0, 1.0), (-1.0, 0.3716, -1.0), (-1.0, 0.3716, 1.0), (-0.4075, -1.0, -1.0), (-0.4075, -1.0, 1.0), (-0.4075, 0.3716, -1.0), (-0.4075, 0.3716, 1.0), (-1.0, -1.0, 0.8), (-1.0, 0.3716, 0.8), (-0.4075, 0.3716, 0.8), (-0.4075, -1.0, 0.8), (-1.0, 0.3716, -0.82), (-0.4075, 0.3716, -0.82), (-0.4075, -1.0, -0.82), (-1.0, -1.0, -0.82), (-1.0, 0.2345, -1.0), (-1.0, 0.2345, 1.0), (-0.4075, 0.2345, -1.0), (-0.4075, 0.2345, 1.0), (-0.517, 0.2345, 0.8112), (-1.0, 0.2345, 0.8), (-1.0, 0.2345, -0.82), (-0.517, 0.2345, -0.8088), (-1.0, -0.8766, -1.0), (-0.4075, -0.8766, 1.0), (-0.517, -0.8766, 0.8112), (-0.517, -0.8766, -0.8088), (-1.0, -0.8766, 1.0), (-0.4075, -0.8766, -1.0), (-1.0, -0.8766, 0.8), (-1.0, -0.8766, -0.82), (-0.5853, 0.3374, -0.9504), (-0.5853, 0.3374, 0.95), (-0.5853, -0.966, -0.9504), (-0.5853, -0.966, 0.95), (-0.5853, -0.966, 0.76), (-0.5853, 0.3374, 0.76), (-0.5853, 0.3374, -0.7793), (-0.5853, -0.966, -0.7793), (-0.5853, 0.207, 0.95), (-0.5853, 0.207, -0.9504), (-0.5853, -0.8487, 0.95), (-0.5853, -0.8487, -0.9504)], [], [(21, 17, 3, 9), (37, 33, 7, 10), (26, 25, 5, 11), (36, 35, 1, 8), (43, 29, 4, 34), (42, 28, 1, 35), (39, 36, 8, 15), (27, 26, 11, 14), (38, 37, 10, 13), (22, 21, 9, 12), (16, 22, 12, 2), (32, 38, 13, 6), (29, 27, 14, 4), (34, 39, 15, 0), (6, 13, 23, 18), (24, 31, 22, 16), (31, 30, 21, 22), (13, 10, 20, 23), (33, 3, 17, 40), (32, 6, 18, 41), (10, 7, 19, 20), (30, 28, 17, 21), (8, 1, 28, 30), (15, 8, 30, 31), (0, 15, 31, 24), (18, 23, 27, 29), (23, 20, 26, 27), (40, 17, 28, 42), (41, 18, 29, 43), (20, 19, 25, 26), (16, 41, 43, 24), (19, 40, 42, 25), (2, 32, 41, 16), (7, 33, 40, 19), (4, 14, 39, 34), (2, 12, 38, 32), (12, 9, 37, 38), (14, 11, 36, 39), (25, 42, 35, 5), (24, 43, 34, 0), (11, 5, 35, 36), (9, 3, 33, 37)])
me_cube_086.polygons.foreach_set('material_index', [0, 0, 0, 0, 0, 0, 0, 0, 0, 0, 0, 0, 0, 0, 0, 0, 0, 0, 0, 0, 0, 0, 0, 0, 0, 0, 1, 0, 0, 0, 0, 0, 0, 0, 0, 0, 0, 0, 0, 0, 0, 0])
me_cube_086.materials.append(mat_material_007)
me_cube_086.materials.append(mat_material_008)
me_cube_086.use_remesh_preserve_volume = False
me_cube_086.use_remesh_preserve_attributes = False
me_cube_086.use_mirror_vertex_groups = False
me_cube_086.update()
me_cube_087 = bpy.data.meshes.new('Cube.087')
me_cube_087.from_pydata([(-1.0, -0.6732, -1.0), (-1.0, 5.909, -1.0), (-0.8556, -0.5289, -0.2894), (-1.0, -0.6732, -0.4337), (-0.8556, 5.764, -0.2894), (-1.0, 5.909, -0.4337), (-0.2813, -0.5289, -0.2894), (-0.1369, -0.6732, -0.4337), (-0.2813, 5.764, -0.2894), (-0.1369, 5.909, -0.4337), (-0.4001, -0.6732, -1.0), (-0.1369, -0.6732, -0.7368), (-0.1369, 5.909, -0.7368), (-0.4001, 5.909, -1.0)], [], [(8, 4, 2, 6), (1, 5, 9, 12, 13), (0, 3, 5, 1), (10, 11, 7, 3, 0), (2, 4, 5, 3), (4, 8, 9, 5), (8, 6, 7, 9), (6, 2, 3, 7), (12, 9, 7, 11), (10, 13, 12, 11), (1, 13, 10, 0)])
me_cube_087.materials.append(mat_material_010)
me_cube_087.use_remesh_preserve_volume = False
me_cube_087.use_remesh_preserve_attributes = False
me_cube_087.use_mirror_vertex_groups = False
me_cube_087.update()
me_cube_088 = bpy.data.meshes.new('Cube.088')
me_cube_088.from_pydata([(-1.0, -0.6732, -1.0), (-1.0, 5.909, -1.0), (-0.8556, -0.5289, -0.2894), (-1.0, -0.6732, -0.4337), (-0.8556, 5.764, -0.2894), (-1.0, 5.909, -0.4337), (-0.2813, -0.5289, -0.2894), (-0.1369, -0.6732, -0.4337), (-0.2813, 5.764, -0.2894), (-0.1369, 5.909, -0.4337), (-0.4001, -0.6732, -1.0), (-0.1369, -0.6732, -0.7368), (-0.1369, 5.909, -0.7368), (-0.4001, 5.909, -1.0)], [], [(8, 4, 2, 6), (1, 5, 9, 12, 13), (0, 3, 5, 1), (10, 11, 7, 3, 0), (2, 4, 5, 3), (4, 8, 9, 5), (8, 6, 7, 9), (6, 2, 3, 7), (12, 9, 7, 11), (10, 13, 12, 11), (1, 13, 10, 0)])
me_cube_088.materials.append(mat_material_010)
me_cube_088.use_remesh_preserve_volume = False
me_cube_088.use_remesh_preserve_attributes = False
me_cube_088.use_mirror_vertex_groups = False
me_cube_088.update()
me_cube_089 = bpy.data.meshes.new('Cube.089')
me_cube_089.from_pydata([(-1.0, -1.0, -1.0), (-1.0, -1.0, 1.0), (-1.0, 0.3716, -1.0), (-1.0, 0.3716, 1.0), (-0.4075, -1.0, -1.0), (-0.4075, -1.0, 1.0), (-0.4075, 0.3716, -1.0), (-0.4075, 0.3716, 1.0), (-1.0, -1.0, 0.8), (-1.0, 0.3716, 0.8), (-0.4075, 0.3716, 0.8), (-0.4075, -1.0, 0.8), (-1.0, 0.3716, -0.82), (-0.4075, 0.3716, -0.82), (-0.4075, -1.0, -0.82), (-1.0, -1.0, -0.82), (-1.0, 0.2345, -1.0), (-1.0, 0.2345, 1.0), (-0.4075, 0.2345, -1.0), (-0.4075, 0.2345, 1.0), (-0.517, 0.2345, 0.8112), (-1.0, 0.2345, 0.8), (-1.0, 0.2345, -0.82), (-0.517, 0.2345, -0.8088), (-1.0, -0.8766, -1.0), (-0.4075, -0.8766, 1.0), (-0.517, -0.8766, 0.8112), (-0.517, -0.8766, -0.8088), (-1.0, -0.8766, 1.0), (-0.4075, -0.8766, -1.0), (-1.0, -0.8766, 0.8), (-1.0, -0.8766, -0.82), (-0.5853, 0.3374, -0.9504), (-0.5853, 0.3374, 0.95), (-0.5853, -0.966, -0.9504), (-0.5853, -0.966, 0.95), (-0.5853, -0.966, 0.76), (-0.5853, 0.3374, 0.76), (-0.5853, 0.3374, -0.7793), (-0.5853, -0.966, -0.7793), (-0.5853, 0.207, 0.95), (-0.5853, 0.207, -0.9504), (-0.5853, -0.8487, 0.95), (-0.5853, -0.8487, -0.9504)], [], [(21, 17, 3, 9), (37, 33, 7, 10), (26, 25, 5, 11), (36, 35, 1, 8), (43, 29, 4, 34), (42, 28, 1, 35), (39, 36, 8, 15), (27, 26, 11, 14), (38, 37, 10, 13), (22, 21, 9, 12), (16, 22, 12, 2), (32, 38, 13, 6), (29, 27, 14, 4), (34, 39, 15, 0), (6, 13, 23, 18), (24, 31, 22, 16), (31, 30, 21, 22), (13, 10, 20, 23), (33, 3, 17, 40), (32, 6, 18, 41), (10, 7, 19, 20), (30, 28, 17, 21), (8, 1, 28, 30), (15, 8, 30, 31), (0, 15, 31, 24), (18, 23, 27, 29), (23, 20, 26, 27), (40, 17, 28, 42), (41, 18, 29, 43), (20, 19, 25, 26), (16, 41, 43, 24), (19, 40, 42, 25), (2, 32, 41, 16), (7, 33, 40, 19), (4, 14, 39, 34), (2, 12, 38, 32), (12, 9, 37, 38), (14, 11, 36, 39), (25, 42, 35, 5), (24, 43, 34, 0), (11, 5, 35, 36), (9, 3, 33, 37)])
me_cube_089.polygons.foreach_set('material_index', [0, 0, 0, 0, 0, 0, 0, 0, 0, 0, 0, 0, 0, 0, 0, 0, 0, 0, 0, 0, 0, 0, 0, 0, 0, 0, 1, 0, 0, 0, 0, 0, 0, 0, 0, 0, 0, 0, 0, 0, 0, 0])
me_cube_089.materials.append(mat_material_007)
me_cube_089.materials.append(mat_material_008)
me_cube_089.use_remesh_preserve_volume = False
me_cube_089.use_remesh_preserve_attributes = False
me_cube_089.use_mirror_vertex_groups = False
me_cube_089.update()
me_cube_090 = bpy.data.meshes.new('Cube.090')
me_cube_090.from_pydata([(-1.0, -0.6732, -1.0), (-1.163, 8.977, -1.028), (-0.8556, -0.5289, -0.2894), (-1.0, -0.6732, -0.4337), (-1.019, 8.833, -0.3175), (-1.163, 8.977, -0.4618), (-0.2813, -0.5289, -0.2894), (-0.1369, -0.6732, -0.4337), (-0.4443, 8.833, -0.3175), (-0.3, 8.977, -0.4618), (-0.4001, -0.6732, -1.0), (-0.1369, -0.6732, -0.7368), (-0.3, 8.977, -0.7649), (-0.5631, 8.977, -1.028)], [], [(8, 4, 2, 6), (1, 5, 9, 12, 13), (0, 3, 5, 1), (10, 11, 7, 3, 0), (2, 4, 5, 3), (4, 8, 9, 5), (8, 6, 7, 9), (6, 2, 3, 7), (12, 9, 7, 11), (10, 13, 12, 11), (1, 13, 10, 0)])
me_cube_090.materials.append(mat_material_010)
me_cube_090.use_remesh_preserve_volume = False
me_cube_090.use_remesh_preserve_attributes = False
me_cube_090.use_mirror_vertex_groups = False
me_cube_090.update()
me_cube_091 = bpy.data.meshes.new('Cube.091')
me_cube_091.from_pydata([(-1.0, -1.0, -1.0), (-1.0, -1.0, 1.0), (-1.0, 1.0, -1.0), (-1.0, 1.0, 1.0), (1.0, -1.0, -1.0), (1.0, -1.0, 1.0), (1.0, 1.0, -1.0), (1.0, 1.0, 1.0)], [], [(0, 1, 3, 2), (2, 3, 7, 6), (6, 7, 5, 4), (4, 5, 1, 0), (2, 6, 4, 0), (7, 3, 1, 5)])
me_cube_091.materials.append(mat_material_006)
me_cube_091.use_remesh_preserve_volume = False
me_cube_091.use_remesh_preserve_attributes = False
me_cube_091.use_mirror_vertex_groups = False
me_cube_091.update()
me_cube_101 = bpy.data.meshes.new('Cube.101')
me_cube_101.from_pydata([(-1.0, -6.73, -1.0), (-1.0, -6.73, -0.4121), (-1.0, 29.03, -1.0), (-1.0, 29.03, -0.4121), (1.0, -6.73, -1.0), (1.0, -6.73, -0.4121), (1.0, 29.03, -1.0), (1.0, 29.03, -0.4121), (1.867, -6.73, -1.075), (1.867, -6.73, -0.487), (1.867, 29.03, -1.075), (1.867, 29.03, -0.487), (3.867, -6.73, -1.075), (3.867, -6.73, -0.487), (3.867, 29.03, -1.075), (3.867, 29.03, -0.487), (9.124, -6.73, -1.26), (9.124, -6.73, -0.672), (9.124, 29.03, -1.26), (9.124, 29.03, -0.672), (11.12, -6.73, -1.26), (11.12, -6.73, -0.672), (11.12, 29.03, -1.26), (11.12, 29.03, -0.672), (5.549, -6.73, -1.035), (5.549, -6.73, -0.4471), (5.549, 29.03, -1.035), (5.549, 29.03, -0.4471), (7.549, -6.73, -1.035), (7.549, -6.73, -0.4471), (7.549, 29.03, -1.035), (7.549, 29.03, -0.4471)], [], [(0, 1, 3, 2), (2, 3, 7, 6), (6, 7, 5, 4), (4, 5, 1, 0), (2, 6, 4, 0), (7, 3, 1, 5), (8, 9, 11, 10), (10, 11, 15, 14), (14, 15, 13, 12), (12, 13, 9, 8), (10, 14, 12, 8), (15, 11, 9, 13), (16, 17, 19, 18), (18, 19, 23, 22), (22, 23, 21, 20), (20, 21, 17, 16), (18, 22, 20, 16), (23, 19, 17, 21), (24, 25, 27, 26), (26, 27, 31, 30), (30, 31, 29, 28), (28, 29, 25, 24), (26, 30, 28, 24), (31, 27, 25, 29)])
me_cube_101.materials.append(mat_material_012)
me_cube_101.use_remesh_preserve_volume = False
me_cube_101.use_remesh_preserve_attributes = False
me_cube_101.use_mirror_vertex_groups = False
me_cube_101.update()
me_cube_102 = bpy.data.meshes.new('Cube.102')
me_cube_102.from_pydata([(-1.0, -6.73, -1.0), (-1.0, -6.73, -0.4121), (-1.0, 29.03, -1.0), (-1.0, 29.03, -0.4121), (1.0, -6.73, -1.0), (1.0, -6.73, -0.4121), (1.0, 29.03, -1.0), (1.0, 29.03, -0.4121), (5.549, -6.73, -1.035), (5.549, -6.73, -0.4471), (5.549, 29.03, -1.035), (5.549, 29.03, -0.4471), (7.549, -6.73, -1.035), (7.549, -6.73, -0.4471), (7.549, 29.03, -1.035), (7.549, 29.03, -0.4471), (9.124, -6.73, -1.26), (9.124, -6.73, -0.672), (9.124, 29.03, -1.26), (9.124, 29.03, -0.672), (11.12, -6.73, -1.26), (11.12, -6.73, -0.672), (11.12, 29.03, -1.26), (11.12, 29.03, -0.672), (1.867, -6.73, -1.075), (1.867, -6.73, -0.487), (1.867, 29.03, -1.075), (1.867, 29.03, -0.487), (3.867, -6.73, -1.075), (3.867, -6.73, -0.487), (3.867, 29.03, -1.075), (3.867, 29.03, -0.487)], [], [(0, 1, 3, 2), (2, 3, 7, 6), (6, 7, 5, 4), (4, 5, 1, 0), (2, 6, 4, 0), (7, 3, 1, 5), (8, 9, 11, 10), (10, 11, 15, 14), (14, 15, 13, 12), (12, 13, 9, 8), (10, 14, 12, 8), (15, 11, 9, 13), (16, 17, 19, 18), (18, 19, 23, 22), (22, 23, 21, 20), (20, 21, 17, 16), (18, 22, 20, 16), (23, 19, 17, 21), (24, 25, 27, 26), (26, 27, 31, 30), (30, 31, 29, 28), (28, 29, 25, 24), (26, 30, 28, 24), (31, 27, 25, 29)])
me_cube_102.materials.append(mat_material_012)
me_cube_102.use_remesh_preserve_volume = False
me_cube_102.use_remesh_preserve_attributes = False
me_cube_102.use_mirror_vertex_groups = False
me_cube_102.update()
me_cube_106 = bpy.data.meshes.new('Cube.106')
me_cube_106.from_pydata([(-1.4, -0.141, -1.035), (-1.109, 8.567, -1.106), (-1.256, 0.003397, -0.3239), (-1.4, -0.141, -0.4682), (-0.965, 8.422, -0.3951), (-1.109, 8.567, -0.5395), (-0.6816, 0.003397, -0.3239), (-0.5373, -0.141, -0.4682), (-0.3906, 8.422, -0.3951), (-0.2463, 8.567, -0.5395), (-0.8004, -0.141, -1.035), (-0.5373, -0.141, -0.7714), (-0.2463, 8.567, -0.8426), (-0.5094, 8.567, -1.106)], [], [(8, 4, 2, 6), (1, 5, 9, 12, 13), (0, 3, 5, 1), (10, 11, 7, 3, 0), (2, 4, 5, 3), (4, 8, 9, 5), (8, 6, 7, 9), (6, 2, 3, 7), (12, 9, 7, 11), (10, 13, 12, 11), (1, 13, 10, 0)])
me_cube_106.materials.append(mat_material_010)
me_cube_106.use_remesh_preserve_volume = False
me_cube_106.use_remesh_preserve_attributes = False
me_cube_106.use_mirror_vertex_groups = False
me_cube_106.update()
me_cube_107 = bpy.data.meshes.new('Cube.107')
me_cube_107.from_pydata([(-1.0, -0.6732, -1.0), (-1.031, 5.321, -1.136), (-0.8556, -0.5289, -0.2894), (-1.0, -0.6732, -0.4337), (-0.8867, 5.177, -0.4253), (-1.031, 5.321, -0.5697), (-0.2813, -0.5289, -0.2894), (-0.1369, -0.6732, -0.4337), (-0.3123, 5.177, -0.4253), (-0.168, 5.321, -0.5697), (-0.4001, -0.6732, -1.0), (-0.1369, -0.6732, -0.7368), (-0.168, 5.321, -0.8728), (-0.4311, 5.321, -1.136)], [], [(8, 4, 2, 6), (1, 5, 9, 12, 13), (0, 3, 5, 1), (10, 11, 7, 3, 0), (2, 4, 5, 3), (4, 8, 9, 5), (8, 6, 7, 9), (6, 2, 3, 7), (12, 9, 7, 11), (10, 13, 12, 11), (1, 13, 10, 0)])
me_cube_107.materials.append(mat_material_010)
me_cube_107.use_remesh_preserve_volume = False
me_cube_107.use_remesh_preserve_attributes = False
me_cube_107.use_mirror_vertex_groups = False
me_cube_107.update()
me_cube_108 = bpy.data.meshes.new('Cube.108')
me_cube_108.from_pydata([(-1.0, -0.6732, -1.0), (-1.031, 5.321, -1.136), (-0.8556, -0.5289, -0.2894), (-1.0, -0.6732, -0.4337), (-0.8867, 5.177, -0.4253), (-1.031, 5.321, -0.5697), (-0.2813, -0.5289, -0.2894), (-0.1369, -0.6732, -0.4337), (-0.3123, 5.177, -0.4253), (-0.168, 5.321, -0.5697), (-0.4001, -0.6732, -1.0), (-0.1369, -0.6732, -0.7368), (-0.168, 5.321, -0.8728), (-0.4311, 5.321, -1.136)], [], [(8, 4, 2, 6), (1, 5, 9, 12, 13), (0, 3, 5, 1), (10, 11, 7, 3, 0), (2, 4, 5, 3), (4, 8, 9, 5), (8, 6, 7, 9), (6, 2, 3, 7), (12, 9, 7, 11), (10, 13, 12, 11), (1, 13, 10, 0)])
me_cube_108.materials.append(mat_material_010)
me_cube_108.use_remesh_preserve_volume = False
me_cube_108.use_remesh_preserve_attributes = False
me_cube_108.use_mirror_vertex_groups = False
me_cube_108.update()
me_cube_109 = bpy.data.meshes.new('Cube.109')
me_cube_109.from_pydata([(-1.4, -0.141, -1.035), (-1.109, 8.567, -1.106), (-1.256, 0.003397, -0.3239), (-1.4, -0.141, -0.4682), (-0.965, 8.422, -0.3951), (-1.109, 8.567, -0.5395), (-0.6816, 0.003397, -0.3239), (-0.5373, -0.141, -0.4682), (-0.3906, 8.422, -0.3951), (-0.2463, 8.567, -0.5395), (-0.8004, -0.141, -1.035), (-0.5373, -0.141, -0.7714), (-0.2463, 8.567, -0.8426), (-0.5094, 8.567, -1.106)], [], [(8, 4, 2, 6), (1, 5, 9, 12, 13), (0, 3, 5, 1), (10, 11, 7, 3, 0), (2, 4, 5, 3), (4, 8, 9, 5), (8, 6, 7, 9), (6, 2, 3, 7), (12, 9, 7, 11), (10, 13, 12, 11), (1, 13, 10, 0)])
me_cube_109.materials.append(mat_material_010)
me_cube_109.use_remesh_preserve_volume = False
me_cube_109.use_remesh_preserve_attributes = False
me_cube_109.use_mirror_vertex_groups = False
me_cube_109.update()
me_cube_110 = bpy.data.meshes.new('Cube.110')
me_cube_110.from_pydata([(-1.0, -1.0, -1.0), (-1.0, -1.0, 1.0), (-1.0, 0.3716, -1.0), (-1.0, 0.3716, 1.0), (-0.4075, -1.0, -1.0), (-0.4075, -1.0, 1.0), (-0.4075, 0.3716, -1.0), (-0.4075, 0.3716, 1.0), (-1.0, -1.0, 0.8), (-1.0, 0.3716, 0.8), (-0.4075, 0.3716, 0.8), (-0.4075, -1.0, 0.8), (-1.0, 0.3716, -0.82), (-0.4075, 0.3716, -0.82), (-0.4075, -1.0, -0.82), (-1.0, -1.0, -0.82), (-1.0, 0.2345, -1.0), (-1.0, 0.2345, 1.0), (-0.4075, 0.2345, -1.0), (-0.4075, 0.2345, 1.0), (-0.517, 0.2345, 0.8112), (-1.0, 0.2345, 0.8), (-1.0, 0.2345, -0.82), (-0.517, 0.2345, -0.8088), (-1.0, -0.8766, -1.0), (-0.4075, -0.8766, 1.0), (-0.517, -0.8766, 0.8112), (-0.517, -0.8766, -0.8088), (-1.0, -0.8766, 1.0), (-0.4075, -0.8766, -1.0), (-1.0, -0.8766, 0.8), (-1.0, -0.8766, -0.82)], [], [(21, 17, 3, 9), (9, 3, 7, 10), (26, 25, 5, 11), (11, 5, 1, 8), (24, 29, 4, 0), (25, 28, 1, 5), (14, 11, 8, 15), (27, 26, 11, 14), (12, 9, 10, 13), (22, 21, 9, 12), (16, 22, 12, 2), (2, 12, 13, 6), (29, 27, 14, 4), (4, 14, 15, 0), (6, 13, 23, 18), (24, 31, 22, 16), (31, 30, 21, 22), (13, 10, 20, 23), (7, 3, 17, 19), (2, 6, 18, 16), (10, 7, 19, 20), (30, 28, 17, 21), (8, 1, 28, 30), (15, 8, 30, 31), (0, 15, 31, 24), (18, 23, 27, 29), (23, 20, 26, 27), (19, 17, 28, 25), (16, 18, 29, 24), (20, 19, 25, 26)])
me_cube_110.polygons.foreach_set('material_index', [0, 0, 0, 0, 0, 0, 0, 0, 0, 0, 0, 0, 0, 0, 0, 0, 0, 0, 0, 0, 0, 0, 0, 0, 0, 0, 1, 0, 0, 0])
me_cube_110.materials.append(mat_material_007)
me_cube_110.materials.append(mat_material_008)
me_cube_110.use_remesh_preserve_volume = False
me_cube_110.use_remesh_preserve_attributes = False
me_cube_110.use_mirror_vertex_groups = False
me_cube_110.update()
me_cube_111 = bpy.data.meshes.new('Cube.111')
me_cube_111.from_pydata([(-1.0, -1.0, -1.0), (-1.0, -1.0, 0.1258), (-1.0, 1.0, -1.0), (-1.0, 1.0, 0.1258), (0.8528, -1.0, -1.0), (1.0, -1.0, 0.1258), (0.8528, 1.0, -1.0), (1.0, 1.0, 0.1258), (-1.0, 0.0, -1.0), (-1.0, 0.0, 1.0), (0.8528, 0.0, -1.0), (1.0, 0.0, 1.0), (-1.0, -1.0, 0.01326), (-1.0, 1.0, 0.01326), (1.0, 1.0, 0.01326), (1.0, -1.0, 0.01326), (1.0, 0.0, 0.8), (-1.0, 0.0, 0.8), (-1.0, 1.0, -0.08807), (0.8528, 1.0, -0.08807), (0.8528, -1.0, -0.08807), (0.8528, 0.0, 0.62), (-1.0, 0.0, 0.62), (-1.0, -1.0, -0.08807), (0.1399, 1.24, -1.194), (0.2533, 1.24, 0.2016), (0.1399, -1.24, -1.194), (0.2533, -1.24, 0.2016), (0.2533, 0.0, 1.286), (0.1399, 0.0, -1.194), (0.2533, -1.24, 0.062), (0.2533, 1.24, 0.062), (0.1399, 1.24, -0.06365), (0.1399, -1.24, -0.06365)], [], [(17, 9, 3, 13), (31, 25, 7, 14), (16, 11, 5, 15), (30, 27, 1, 12), (29, 10, 4, 26), (28, 9, 1, 27), (25, 3, 9, 28), (24, 6, 10, 29), (14, 7, 11, 16), (12, 1, 9, 17), (23, 12, 17, 22), (19, 14, 16, 21), (33, 30, 12, 23), (21, 16, 15, 20), (32, 31, 14, 19), (22, 17, 13, 18), (8, 22, 18, 2), (24, 32, 19, 6), (10, 21, 20, 4), (26, 33, 23, 0), (6, 19, 21, 10), (0, 23, 22, 8), (4, 20, 33, 26), (2, 18, 32, 24), (18, 13, 31, 32), (20, 15, 30, 33), (2, 24, 29, 8), (7, 25, 28, 11), (11, 28, 27, 5), (8, 29, 26, 0), (15, 5, 27, 30), (13, 3, 25, 31)])
me_cube_111.polygons.foreach_set('material_index', [0, 2, 2, 2, 0, 1, 1, 0, 2, 0, 0, 2, 2, 2, 2, 0, 0, 0, 0, 0, 0, 0, 0, 0, 2, 2, 0, 1, 1, 0, 2, 2])
me_cube_111.materials.append(mat_material_002)
me_cube_111.materials.append(mat_material_013)
me_cube_111.materials.append(mat_material_010)
me_cube_111.use_remesh_preserve_volume = False
me_cube_111.use_remesh_preserve_attributes = False
me_cube_111.use_mirror_vertex_groups = False
me_cube_111.update()
me_cube_137 = bpy.data.meshes.new('Cube.137')
me_cube_137.from_pydata([(-1.009, -1.094, -0.5183), (-0.9629, -1.052, 4.004), (-1.009, 0.9055, -0.5183), (-0.9629, 0.9482, 4.004), (-0.6022, -1.147, -0.5337), (-0.5557, -1.105, 3.989), (-0.6022, 0.8528, -0.5337), (-0.5557, 0.8955, 3.989)], [], [(0, 1, 3, 2), (2, 3, 7, 6), (6, 7, 5, 4), (4, 5, 1, 0), (2, 6, 4, 0), (7, 3, 1, 5)])
me_cube_137.materials.append(mat_material_009)
me_cube_137.use_remesh_preserve_volume = False
me_cube_137.use_remesh_preserve_attributes = False
me_cube_137.use_mirror_vertex_groups = False
me_cube_137.update()
me_cube_138 = bpy.data.meshes.new('Cube.138')
me_cube_138.from_pydata([(-1.009, -1.094, -0.5183), (-0.9629, -1.052, 4.004), (-1.009, 0.9055, -0.5183), (-0.9629, 0.9482, 4.004), (-0.6022, -1.147, -0.5337), (-0.5557, -1.105, 3.989), (-0.6022, 0.8528, -0.5337), (-0.5557, 0.8955, 3.989)], [], [(0, 1, 3, 2), (2, 3, 7, 6), (6, 7, 5, 4), (4, 5, 1, 0), (2, 6, 4, 0), (7, 3, 1, 5)])
me_cube_138.materials.append(mat_material_009)
me_cube_138.use_remesh_preserve_volume = False
me_cube_138.use_remesh_preserve_attributes = False
me_cube_138.use_mirror_vertex_groups = False
me_cube_138.update()
me_cube_139 = bpy.data.meshes.new('Cube.139')
me_cube_139.from_pydata([(-1.009, -1.094, -0.5183), (-0.9629, -1.052, 4.004), (-1.009, 0.9055, -0.5183), (-0.9629, 0.9482, 4.004), (-0.6022, -1.147, -0.5337), (-0.5557, -1.105, 3.989), (-0.6022, 0.8528, -0.5337), (-0.5557, 0.8955, 3.989)], [], [(0, 1, 3, 2), (2, 3, 7, 6), (6, 7, 5, 4), (4, 5, 1, 0), (2, 6, 4, 0), (7, 3, 1, 5)])
me_cube_139.materials.append(mat_material_009)
me_cube_139.use_remesh_preserve_volume = False
me_cube_139.use_remesh_preserve_attributes = False
me_cube_139.use_mirror_vertex_groups = False
me_cube_139.update()
me_cube_140 = bpy.data.meshes.new('Cube.140')
me_cube_140.from_pydata([(-1.009, -1.094, -0.5183), (-0.9629, -1.052, 4.004), (-1.009, 0.9055, -0.5183), (-0.9629, 0.9482, 4.004), (-0.6022, -1.147, -0.5337), (-0.5557, -1.105, 3.989), (-0.6022, 0.8528, -0.5337), (-0.5557, 0.8955, 3.989)], [], [(0, 1, 3, 2), (2, 3, 7, 6), (6, 7, 5, 4), (4, 5, 1, 0), (2, 6, 4, 0), (7, 3, 1, 5)])
me_cube_140.materials.append(mat_material_009)
me_cube_140.use_remesh_preserve_volume = False
me_cube_140.use_remesh_preserve_attributes = False
me_cube_140.use_mirror_vertex_groups = False
me_cube_140.update()
me_cube_141 = bpy.data.meshes.new('Cube.141')
me_cube_141.from_pydata([(-1.009, -1.094, -0.5183), (-0.9629, -1.052, 4.004), (-1.009, 0.9055, -0.5183), (-0.9629, 0.9482, 4.004), (-0.6022, -1.147, -0.5337), (-0.5557, -1.105, 3.989), (-0.6022, 0.8528, -0.5337), (-0.5557, 0.8955, 3.989)], [], [(0, 1, 3, 2), (2, 3, 7, 6), (6, 7, 5, 4), (4, 5, 1, 0), (2, 6, 4, 0), (7, 3, 1, 5)])
me_cube_141.materials.append(mat_material_009)
me_cube_141.use_remesh_preserve_volume = False
me_cube_141.use_remesh_preserve_attributes = False
me_cube_141.use_mirror_vertex_groups = False
me_cube_141.update()
me_cube_142 = bpy.data.meshes.new('Cube.142')
me_cube_142.from_pydata([(-1.009, -1.094, -0.5183), (-0.9629, -1.052, 4.004), (-1.009, 0.9055, -0.5183), (-0.9629, 0.9482, 4.004), (-0.6022, -1.147, -0.5337), (-0.5557, -1.105, 3.989), (-0.6022, 0.8528, -0.5337), (-0.5557, 0.8955, 3.989)], [], [(0, 1, 3, 2), (2, 3, 7, 6), (6, 7, 5, 4), (4, 5, 1, 0), (2, 6, 4, 0), (7, 3, 1, 5)])
me_cube_142.materials.append(mat_material_009)
me_cube_142.use_remesh_preserve_volume = False
me_cube_142.use_remesh_preserve_attributes = False
me_cube_142.use_mirror_vertex_groups = False
me_cube_142.update()
me_cube_143 = bpy.data.meshes.new('Cube.143')
me_cube_143.from_pydata([(-1.009, -1.094, -0.5183), (-0.9629, -1.052, 4.004), (-1.009, 0.9055, -0.5183), (-0.9629, 0.9482, 4.004), (-0.6022, -1.147, -0.5337), (-0.5557, -1.105, 3.989), (-0.6022, 0.8528, -0.5337), (-0.5557, 0.8955, 3.989)], [], [(0, 1, 3, 2), (2, 3, 7, 6), (6, 7, 5, 4), (4, 5, 1, 0), (2, 6, 4, 0), (7, 3, 1, 5)])
me_cube_143.materials.append(mat_material_009)
me_cube_143.use_remesh_preserve_volume = False
me_cube_143.use_remesh_preserve_attributes = False
me_cube_143.use_mirror_vertex_groups = False
me_cube_143.update()
me_cube_144 = bpy.data.meshes.new('Cube.144')
me_cube_144.from_pydata([(-1.009, -1.094, -0.5183), (-0.9629, -1.052, 4.004), (-1.009, 0.9055, -0.5183), (-0.9629, 0.9482, 4.004), (-0.6022, -1.147, -0.5337), (-0.5557, -1.105, 3.989), (-0.6022, 0.8528, -0.5337), (-0.5557, 0.8955, 3.989)], [], [(0, 1, 3, 2), (2, 3, 7, 6), (6, 7, 5, 4), (4, 5, 1, 0), (2, 6, 4, 0), (7, 3, 1, 5)])
me_cube_144.materials.append(mat_material_009)
me_cube_144.use_remesh_preserve_volume = False
me_cube_144.use_remesh_preserve_attributes = False
me_cube_144.use_mirror_vertex_groups = False
me_cube_144.update()
me_cube_148 = bpy.data.meshes.new('Cube.148')
me_cube_148.from_pydata([(-1.009, -1.094, -0.5183), (-0.9629, -1.052, 4.004), (-1.009, 0.9055, -0.5183), (-0.9629, 0.9482, 4.004), (-0.6022, -1.147, -0.5337), (-0.5557, -1.105, 3.989), (-0.6022, 0.8528, -0.5337), (-0.5557, 0.8955, 3.989)], [], [(0, 1, 3, 2), (2, 3, 7, 6), (6, 7, 5, 4), (4, 5, 1, 0), (2, 6, 4, 0), (7, 3, 1, 5)])
me_cube_148.materials.append(mat_material_009)
me_cube_148.use_remesh_preserve_volume = False
me_cube_148.use_remesh_preserve_attributes = False
me_cube_148.use_mirror_vertex_groups = False
me_cube_148.update()
me_cube_149 = bpy.data.meshes.new('Cube.149')
me_cube_149.from_pydata([(-1.009, -1.094, -0.5183), (-0.9629, -1.052, 4.004), (-1.009, 0.9055, -0.5183), (-0.9629, 0.9482, 4.004), (-0.6022, -1.147, -0.5337), (-0.5557, -1.105, 3.989), (-0.6022, 0.8528, -0.5337), (-0.5557, 0.8955, 3.989)], [], [(0, 1, 3, 2), (2, 3, 7, 6), (6, 7, 5, 4), (4, 5, 1, 0), (2, 6, 4, 0), (7, 3, 1, 5)])
me_cube_149.materials.append(mat_material_009)
me_cube_149.use_remesh_preserve_volume = False
me_cube_149.use_remesh_preserve_attributes = False
me_cube_149.use_mirror_vertex_groups = False
me_cube_149.update()
me_cube_150 = bpy.data.meshes.new('Cube.150')
me_cube_150.from_pydata([(-1.009, -1.094, -0.5183), (-0.9629, -1.052, 4.004), (-1.009, 0.9055, -0.5183), (-0.9629, 0.9482, 4.004), (-0.6022, -1.147, -0.5337), (-0.5557, -1.105, 3.989), (-0.6022, 0.8528, -0.5337), (-0.5557, 0.8955, 3.989)], [], [(0, 1, 3, 2), (2, 3, 7, 6), (6, 7, 5, 4), (4, 5, 1, 0), (2, 6, 4, 0), (7, 3, 1, 5)])
me_cube_150.materials.append(mat_material_009)
me_cube_150.use_remesh_preserve_volume = False
me_cube_150.use_remesh_preserve_attributes = False
me_cube_150.use_mirror_vertex_groups = False
me_cube_150.update()
me_cube_151 = bpy.data.meshes.new('Cube.151')
me_cube_151.from_pydata([(-1.009, -1.094, -0.5183), (-0.9629, -1.052, 4.004), (-1.009, 0.9055, -0.5183), (-0.9629, 0.9482, 4.004), (-0.6022, -1.147, -0.5337), (-0.5557, -1.105, 3.989), (-0.6022, 0.8528, -0.5337), (-0.5557, 0.8955, 3.989)], [], [(0, 1, 3, 2), (2, 3, 7, 6), (6, 7, 5, 4), (4, 5, 1, 0), (2, 6, 4, 0), (7, 3, 1, 5)])
me_cube_151.materials.append(mat_material_009)
me_cube_151.use_remesh_preserve_volume = False
me_cube_151.use_remesh_preserve_attributes = False
me_cube_151.use_mirror_vertex_groups = False
me_cube_151.update()
me_cube_157 = bpy.data.meshes.new('Cube.157')
me_cube_157.from_pydata([(-1.009, -1.094, -0.5183), (-0.9629, -1.052, 4.004), (-1.009, 0.9055, -0.5183), (-0.9629, 0.9482, 4.004), (-0.6022, -1.147, -0.5337), (-0.5557, -1.105, 3.989), (-0.6022, 0.8528, -0.5337), (-0.5557, 0.8955, 3.989)], [], [(0, 1, 3, 2), (2, 3, 7, 6), (6, 7, 5, 4), (4, 5, 1, 0), (2, 6, 4, 0), (7, 3, 1, 5)])
me_cube_157.materials.append(mat_material_009)
me_cube_157.use_remesh_preserve_volume = False
me_cube_157.use_remesh_preserve_attributes = False
me_cube_157.use_mirror_vertex_groups = False
me_cube_157.update()
me_cube_158 = bpy.data.meshes.new('Cube.158')
me_cube_158.from_pydata([(-1.009, -1.094, -0.5183), (-0.9629, -1.052, 4.004), (-1.009, 0.9055, -0.5183), (-0.9629, 0.9482, 4.004), (-0.6022, -1.147, -0.5337), (-0.5557, -1.105, 3.989), (-0.6022, 0.8528, -0.5337), (-0.5557, 0.8955, 3.989)], [], [(0, 1, 3, 2), (2, 3, 7, 6), (6, 7, 5, 4), (4, 5, 1, 0), (2, 6, 4, 0), (7, 3, 1, 5)])
me_cube_158.materials.append(mat_material_009)
me_cube_158.use_remesh_preserve_volume = False
me_cube_158.use_remesh_preserve_attributes = False
me_cube_158.use_mirror_vertex_groups = False
me_cube_158.update()
me_cube_159 = bpy.data.meshes.new('Cube.159')
me_cube_159.from_pydata([(-1.0, -1.0, -1.0), (-1.0, -1.0, 1.0), (-1.0, 0.3716, -1.0), (-1.0, 0.3716, 1.0), (-0.4075, -1.0, -1.0), (-0.4075, -1.0, 1.0), (-0.4075, 0.3716, -1.0), (-0.4075, 0.3716, 1.0), (-1.0, -1.0, 0.8), (-1.0, 0.3716, 0.8), (-0.4075, 0.3716, 0.8), (-0.4075, -1.0, 0.8), (-1.0, 0.3716, -0.82), (-0.4075, 0.3716, -0.82), (-0.4075, -1.0, -0.82), (-1.0, -1.0, -0.82), (-1.0, 0.2345, -1.0), (-1.0, 0.2345, 1.0), (-0.4075, 0.2345, -1.0), (-0.4075, 0.2345, 1.0), (-0.517, 0.2345, 0.8112), (-1.0, 0.2345, 0.8), (-1.0, 0.2345, -0.82), (-0.517, 0.2345, -0.8088), (-1.0, -0.8766, -1.0), (-0.4075, -0.8766, 1.0), (-0.517, -0.8766, 0.8112), (-0.517, -0.8766, -0.8088), (-1.0, -0.8766, 1.0), (-0.4075, -0.8766, -1.0), (-1.0, -0.8766, 0.8), (-1.0, -0.8766, -0.82), (-0.5853, 0.3374, -0.9504), (-0.5853, 0.3374, 0.95), (-0.5853, -0.966, -0.9504), (-0.5853, -0.966, 0.95), (-0.5853, -0.966, 0.76), (-0.5853, 0.3374, 0.76), (-0.5853, 0.3374, -0.7793), (-0.5853, -0.966, -0.7793), (-0.5853, 0.207, 0.95), (-0.5853, 0.207, -0.9504), (-0.5853, -0.8487, 0.95), (-0.5853, -0.8487, -0.9504)], [], [(21, 17, 3, 9), (37, 33, 7, 10), (26, 25, 5, 11), (36, 35, 1, 8), (43, 29, 4, 34), (42, 28, 1, 35), (39, 36, 8, 15), (27, 26, 11, 14), (38, 37, 10, 13), (22, 21, 9, 12), (16, 22, 12, 2), (32, 38, 13, 6), (29, 27, 14, 4), (34, 39, 15, 0), (6, 13, 23, 18), (24, 31, 22, 16), (31, 30, 21, 22), (13, 10, 20, 23), (33, 3, 17, 40), (32, 6, 18, 41), (10, 7, 19, 20), (30, 28, 17, 21), (8, 1, 28, 30), (15, 8, 30, 31), (0, 15, 31, 24), (18, 23, 27, 29), (23, 20, 26, 27), (40, 17, 28, 42), (41, 18, 29, 43), (20, 19, 25, 26), (16, 41, 43, 24), (19, 40, 42, 25), (2, 32, 41, 16), (7, 33, 40, 19), (4, 14, 39, 34), (2, 12, 38, 32), (12, 9, 37, 38), (14, 11, 36, 39), (25, 42, 35, 5), (24, 43, 34, 0), (11, 5, 35, 36), (9, 3, 33, 37)])
me_cube_159.polygons.foreach_set('material_index', [0, 0, 0, 0, 0, 0, 0, 0, 0, 0, 0, 0, 0, 0, 0, 0, 0, 0, 0, 0, 0, 0, 0, 0, 0, 0, 1, 0, 0, 0, 0, 0, 0, 0, 0, 0, 0, 0, 0, 0, 0, 0])
me_cube_159.materials.append(mat_material_007)
me_cube_159.materials.append(mat_material_008)
me_cube_159.use_remesh_preserve_volume = False
me_cube_159.use_remesh_preserve_attributes = False
me_cube_159.use_mirror_vertex_groups = False
me_cube_159.update()
me_cube_165 = bpy.data.meshes.new('Cube.165')
me_cube_165.from_pydata([(-1.0, -0.6732, -1.0), (-1.0, 5.909, -1.0), (-0.8556, -0.5289, -0.2894), (-1.0, -0.6732, -0.4337), (-0.8556, 5.764, -0.2894), (-1.0, 5.909, -0.4337), (-0.2813, -0.5289, -0.2894), (-0.1369, -0.6732, -0.4337), (-0.2813, 5.764, -0.2894), (-0.1369, 5.909, -0.4337), (-0.4001, -0.6732, -1.0), (-0.1369, -0.6732, -0.7368), (-0.1369, 5.909, -0.7368), (-0.4001, 5.909, -1.0)], [], [(8, 4, 2, 6), (1, 5, 9, 12, 13), (0, 3, 5, 1), (10, 11, 7, 3, 0), (2, 4, 5, 3), (4, 8, 9, 5), (8, 6, 7, 9), (6, 2, 3, 7), (12, 9, 7, 11), (10, 13, 12, 11), (1, 13, 10, 0)])
me_cube_165.materials.append(mat_material_010)
me_cube_165.use_remesh_preserve_volume = False
me_cube_165.use_remesh_preserve_attributes = False
me_cube_165.use_mirror_vertex_groups = False
me_cube_165.update()
me_cube_166 = bpy.data.meshes.new('Cube.166')
me_cube_166.from_pydata([(-1.0, -0.6732, -1.0), (-1.163, 8.977, -1.028), (-0.8556, -0.5289, -0.2894), (-1.0, -0.6732, -0.4337), (-1.019, 8.833, -0.3175), (-1.163, 8.977, -0.4618), (-0.2813, -0.5289, -0.2894), (-0.1369, -0.6732, -0.4337), (-0.4443, 8.833, -0.3175), (-0.3, 8.977, -0.4618), (-0.4001, -0.6732, -1.0), (-0.1369, -0.6732, -0.7368), (-0.3, 8.977, -0.7649), (-0.5631, 8.977, -1.028)], [], [(8, 4, 2, 6), (1, 5, 9, 12, 13), (0, 3, 5, 1), (10, 11, 7, 3, 0), (2, 4, 5, 3), (4, 8, 9, 5), (8, 6, 7, 9), (6, 2, 3, 7), (12, 9, 7, 11), (10, 13, 12, 11), (1, 13, 10, 0)])
me_cube_166.materials.append(mat_material_010)
me_cube_166.use_remesh_preserve_volume = False
me_cube_166.use_remesh_preserve_attributes = False
me_cube_166.use_mirror_vertex_groups = False
me_cube_166.update()
me_cube_167 = bpy.data.meshes.new('Cube.167')
me_cube_167.from_pydata([(-1.009, -1.094, -0.5183), (-0.9629, -1.052, 4.004), (-1.009, 0.9055, -0.5183), (-0.9629, 0.9482, 4.004), (-0.6022, -1.147, -0.5337), (-0.5557, -1.105, 3.989), (-0.6022, 0.8528, -0.5337), (-0.5557, 0.8955, 3.989)], [], [(0, 1, 3, 2), (2, 3, 7, 6), (6, 7, 5, 4), (4, 5, 1, 0), (2, 6, 4, 0), (7, 3, 1, 5)])
me_cube_167.materials.append(mat_material_009)
me_cube_167.use_remesh_preserve_volume = False
me_cube_167.use_remesh_preserve_attributes = False
me_cube_167.use_mirror_vertex_groups = False
me_cube_167.update()
me_cube_168 = bpy.data.meshes.new('Cube.168')
me_cube_168.from_pydata([(-1.009, -1.094, -0.5183), (-0.9629, -1.052, 4.004), (-1.009, 0.9055, -0.5183), (-0.9629, 0.9482, 4.004), (-0.6022, -1.147, -0.5337), (-0.5557, -1.105, 3.989), (-0.6022, 0.8528, -0.5337), (-0.5557, 0.8955, 3.989)], [], [(0, 1, 3, 2), (2, 3, 7, 6), (6, 7, 5, 4), (4, 5, 1, 0), (2, 6, 4, 0), (7, 3, 1, 5)])
me_cube_168.materials.append(mat_material_009)
me_cube_168.use_remesh_preserve_volume = False
me_cube_168.use_remesh_preserve_attributes = False
me_cube_168.use_mirror_vertex_groups = False
me_cube_168.update()
me_cube_169 = bpy.data.meshes.new('Cube.169')
me_cube_169.from_pydata([(-1.0, -0.6732, -1.0), (-1.163, 8.977, -1.028), (-0.8556, -0.5289, -0.2894), (-1.0, -0.6732, -0.4337), (-1.019, 8.833, -0.3175), (-1.163, 8.977, -0.4618), (-0.2813, -0.5289, -0.2894), (-0.1369, -0.6732, -0.4337), (-0.4443, 8.833, -0.3175), (-0.3, 8.977, -0.4618), (-0.4001, -0.6732, -1.0), (-0.1369, -0.6732, -0.7368), (-0.3, 8.977, -0.7649), (-0.5631, 8.977, -1.028)], [], [(8, 4, 2, 6), (1, 5, 9, 12, 13), (0, 3, 5, 1), (10, 11, 7, 3, 0), (2, 4, 5, 3), (4, 8, 9, 5), (8, 6, 7, 9), (6, 2, 3, 7), (12, 9, 7, 11), (10, 13, 12, 11), (1, 13, 10, 0)])
me_cube_169.materials.append(mat_material_010)
me_cube_169.use_remesh_preserve_volume = False
me_cube_169.use_remesh_preserve_attributes = False
me_cube_169.use_mirror_vertex_groups = False
me_cube_169.update()
me_cube_170 = bpy.data.meshes.new('Cube.170')
me_cube_170.from_pydata([(-1.0, -0.6732, -1.0), (-1.0, 5.909, -1.0), (-0.8556, -0.5289, -0.2894), (-1.0, -0.6732, -0.4337), (-0.8556, 5.764, -0.2894), (-1.0, 5.909, -0.4337), (-0.2813, -0.5289, -0.2894), (-0.1369, -0.6732, -0.4337), (-0.2813, 5.764, -0.2894), (-0.1369, 5.909, -0.4337), (-0.4001, -0.6732, -1.0), (-0.1369, -0.6732, -0.7368), (-0.1369, 5.909, -0.7368), (-0.4001, 5.909, -1.0)], [], [(8, 4, 2, 6), (1, 5, 9, 12, 13), (0, 3, 5, 1), (10, 11, 7, 3, 0), (2, 4, 5, 3), (4, 8, 9, 5), (8, 6, 7, 9), (6, 2, 3, 7), (12, 9, 7, 11), (10, 13, 12, 11), (1, 13, 10, 0)])
me_cube_170.materials.append(mat_material_010)
me_cube_170.use_remesh_preserve_volume = False
me_cube_170.use_remesh_preserve_attributes = False
me_cube_170.use_mirror_vertex_groups = False
me_cube_170.update()
me_cube_171 = bpy.data.meshes.new('Cube.171')
me_cube_171.from_pydata([(-1.0, -1.0, -1.0), (-1.0, -1.0, 1.0), (-1.0, 0.3716, -1.0), (-1.0, 0.3716, 1.0), (-0.4075, -1.0, -1.0), (-0.4075, -1.0, 1.0), (-0.4075, 0.3716, -1.0), (-0.4075, 0.3716, 1.0), (-1.0, -1.0, 0.8), (-1.0, 0.3716, 0.8), (-0.4075, 0.3716, 0.8), (-0.4075, -1.0, 0.8), (-1.0, 0.3716, -0.82), (-0.4075, 0.3716, -0.82), (-0.4075, -1.0, -0.82), (-1.0, -1.0, -0.82), (-1.0, 0.2345, -1.0), (-1.0, 0.2345, 1.0), (-0.4075, 0.2345, -1.0), (-0.4075, 0.2345, 1.0), (-0.517, 0.2345, 0.8112), (-1.0, 0.2345, 0.8), (-1.0, 0.2345, -0.82), (-0.517, 0.2345, -0.8088), (-1.0, -0.8766, -1.0), (-0.4075, -0.8766, 1.0), (-0.517, -0.8766, 0.8112), (-0.517, -0.8766, -0.8088), (-1.0, -0.8766, 1.0), (-0.4075, -0.8766, -1.0), (-1.0, -0.8766, 0.8), (-1.0, -0.8766, -0.82), (-0.5853, 0.3374, -0.9504), (-0.5853, 0.3374, 0.95), (-0.5853, -0.966, -0.9504), (-0.5853, -0.966, 0.95), (-0.5853, -0.966, 0.76), (-0.5853, 0.3374, 0.76), (-0.5853, 0.3374, -0.7793), (-0.5853, -0.966, -0.7793), (-0.5853, 0.207, 0.95), (-0.5853, 0.207, -0.9504), (-0.5853, -0.8487, 0.95), (-0.5853, -0.8487, -0.9504)], [], [(21, 17, 3, 9), (37, 33, 7, 10), (26, 25, 5, 11), (36, 35, 1, 8), (43, 29, 4, 34), (42, 28, 1, 35), (39, 36, 8, 15), (27, 26, 11, 14), (38, 37, 10, 13), (22, 21, 9, 12), (16, 22, 12, 2), (32, 38, 13, 6), (29, 27, 14, 4), (34, 39, 15, 0), (6, 13, 23, 18), (24, 31, 22, 16), (31, 30, 21, 22), (13, 10, 20, 23), (33, 3, 17, 40), (32, 6, 18, 41), (10, 7, 19, 20), (30, 28, 17, 21), (8, 1, 28, 30), (15, 8, 30, 31), (0, 15, 31, 24), (18, 23, 27, 29), (23, 20, 26, 27), (40, 17, 28, 42), (41, 18, 29, 43), (20, 19, 25, 26), (16, 41, 43, 24), (19, 40, 42, 25), (2, 32, 41, 16), (7, 33, 40, 19), (4, 14, 39, 34), (2, 12, 38, 32), (12, 9, 37, 38), (14, 11, 36, 39), (25, 42, 35, 5), (24, 43, 34, 0), (11, 5, 35, 36), (9, 3, 33, 37)])
me_cube_171.polygons.foreach_set('material_index', [0, 0, 0, 0, 0, 0, 0, 0, 0, 0, 0, 0, 0, 0, 0, 0, 0, 0, 0, 0, 0, 0, 0, 0, 0, 0, 1, 0, 0, 0, 0, 0, 0, 0, 0, 0, 0, 0, 0, 0, 0, 0])
me_cube_171.materials.append(mat_material_007)
me_cube_171.materials.append(mat_material_008)
me_cube_171.use_remesh_preserve_volume = False
me_cube_171.use_remesh_preserve_attributes = False
me_cube_171.use_mirror_vertex_groups = False
me_cube_171.update()
me_cube_213 = bpy.data.meshes.new('Cube.213')
me_cube_213.from_pydata([(-10.77, -1.0, -1.0), (-10.77, -1.0, -0.06269), (-10.77, 1.0, -1.0), (-10.77, 1.0, -0.06269), (1.426, -1.0, -1.0), (1.426, -1.0, -0.06269), (1.426, 1.0, -1.0), (1.426, 1.0, -0.06269)], [], [(0, 1, 3, 2), (2, 3, 7, 6), (6, 7, 5, 4), (4, 5, 1, 0), (2, 6, 4, 0), (7, 3, 1, 5)])
me_cube_213.materials.append(mat_material_003)
me_cube_213.use_remesh_preserve_volume = False
me_cube_213.use_remesh_preserve_attributes = False
me_cube_213.use_mirror_vertex_groups = False
me_cube_213.update()

# ---- objects
ob_cube = bpy.data.objects.new('Cube', me_cube_010)
ob_cube_002 = bpy.data.objects.new('Cube.002', me_cube_007)
ob_cube_003 = bpy.data.objects.new('Cube.003', me_cube_008)
ob_cube_004 = bpy.data.objects.new('Cube.004', me_cube_008)
ob_cube_005 = bpy.data.objects.new('Cube.005', me_cube_009)
ob_cube_006 = bpy.data.objects.new('Cube.006', me_cube_043)
ob_cube_007 = bpy.data.objects.new('Cube.007', me_cube_044)
ob_cube_008 = bpy.data.objects.new('Cube.008', me_cube_065)
ob_cube_009 = bpy.data.objects.new('Cube.009', me_cube_057)
ob_cube_010 = bpy.data.objects.new('Cube.010', me_cube_047)
ob_cube_011 = bpy.data.objects.new('Cube.011', me_cube_058)
ob_cube_012 = bpy.data.objects.new('Cube.012', me_cube_049)
ob_cube_013 = bpy.data.objects.new('Cube.013', me_cube_059)
ob_cube_014 = bpy.data.objects.new('Cube.014', me_cube_060)
ob_cube_015 = bpy.data.objects.new('Cube.015', me_cube_066)
ob_cube_016 = bpy.data.objects.new('Cube.016', me_cube_062)
ob_cube_017 = bpy.data.objects.new('Cube.017', me_cube_054)
ob_cube_018 = bpy.data.objects.new('Cube.018', me_cube_067)
ob_cube_019 = bpy.data.objects.new('Cube.019', me_cube_063)
ob_cube_020 = bpy.data.objects.new('Cube.020', me_cube_064)
ob_cube_021 = bpy.data.objects.new('Cube.021', me_cube_068)
ob_cube_022 = bpy.data.objects.new('Cube.022', me_cube_069)
ob_cube_023 = bpy.data.objects.new('Cube.023', me_cube_070)
ob_cube_024 = bpy.data.objects.new('Cube.024', me_cube_075)
ob_cube_025 = bpy.data.objects.new('Cube.025', me_cube_076)
ob_cube_026 = bpy.data.objects.new('Cube.026', me_cube_078)
ob_cube_027 = bpy.data.objects.new('Cube.027', me_cube_074)
ob_cube_028 = bpy.data.objects.new('Cube.028', me_cube_080)
ob_cube_029 = bpy.data.objects.new('Cube.029', me_cube_041)
ob_cube_030 = bpy.data.objects.new('Cube.030', me_cube_082)
ob_cube_031 = bpy.data.objects.new('Cube.031', me_cube_083)
ob_cube_032 = bpy.data.objects.new('Cube.032', me_cube_084)
ob_cube_033 = bpy.data.objects.new('Cube.033', me_cube_085)
ob_cube_034 = bpy.data.objects.new('Cube.034', me_cube_086)
ob_cube_035 = bpy.data.objects.new('Cube.035', me_cube_087)
ob_cube_036 = bpy.data.objects.new('Cube.036', me_cube_088)
ob_cube_037 = bpy.data.objects.new('Cube.037', me_cube_089)
ob_cube_038 = bpy.data.objects.new('Cube.038', me_cube_090)
ob_cube_039 = bpy.data.objects.new('Cube.039', me_cube_091)
ob_cube_045 = bpy.data.objects.new('Cube.045', me_cube_101)
ob_cube_046 = bpy.data.objects.new('Cube.046', me_cube_102)
ob_cube_050 = bpy.data.objects.new('Cube.050', me_cube_106)
ob_cube_051 = bpy.data.objects.new('Cube.051', me_cube_107)
ob_cube_052 = bpy.data.objects.new('Cube.052', me_cube_108)
ob_cube_053 = bpy.data.objects.new('Cube.053', me_cube_109)
ob_cube_054 = bpy.data.objects.new('Cube.054', me_cube_110)
ob_cube_055 = bpy.data.objects.new('Cube.055', me_cube_111)
ob_cube_078 = bpy.data.objects.new('Cube.078', me_cube_137)
ob_cube_079 = bpy.data.objects.new('Cube.079', me_cube_138)
ob_cube_080 = bpy.data.objects.new('Cube.080', me_cube_139)
ob_cube_081 = bpy.data.objects.new('Cube.081', me_cube_140)
ob_cube_082 = bpy.data.objects.new('Cube.082', me_cube_141)
ob_cube_083 = bpy.data.objects.new('Cube.083', me_cube_142)
ob_cube_084 = bpy.data.objects.new('Cube.084', me_cube_143)
ob_cube_085 = bpy.data.objects.new('Cube.085', me_cube_144)
ob_cube_089 = bpy.data.objects.new('Cube.089', me_cube_148)
ob_cube_090 = bpy.data.objects.new('Cube.090', me_cube_149)
ob_cube_091 = bpy.data.objects.new('Cube.091', me_cube_150)
ob_cube_092 = bpy.data.objects.new('Cube.092', me_cube_151)
ob_cube_098 = bpy.data.objects.new('Cube.098', me_cube_157)
ob_cube_099 = bpy.data.objects.new('Cube.099', me_cube_158)
ob_cube_100 = bpy.data.objects.new('Cube.100', me_cube_159)
ob_cube_106 = bpy.data.objects.new('Cube.106', me_cube_165)
ob_cube_107 = bpy.data.objects.new('Cube.107', me_cube_166)
ob_cube_108 = bpy.data.objects.new('Cube.108', me_cube_167)
ob_cube_109 = bpy.data.objects.new('Cube.109', me_cube_168)
ob_cube_110 = bpy.data.objects.new('Cube.110', me_cube_169)
ob_cube_111 = bpy.data.objects.new('Cube.111', me_cube_170)
ob_cube_112 = bpy.data.objects.new('Cube.112', me_cube_171)
ob_cube_152 = bpy.data.objects.new('Cube.152', me_cube_213)

# ---- transforms, parenting, visibility, modifiers, constraints
ob_cube.location = (-1.407, -1.4, 8.525)
ob_cube.rotation_euler = (0.0, -0.0, -0.5608)
ob_cube.scale = (0.09455, 0.09455, 0.09455)
ob_cube.lineart.crease_threshold = 0.0
ob_cube_002.location = (-0.4056, 0.2288, 3.161)
ob_cube_002.rotation_euler = (0.0, -0.0, -0.5608)
ob_cube_002.scale = (2.714, 2.714, 2.714)
ob_cube_002.lineart.crease_threshold = 0.0
ob_cube_003.location = (2.809, 0.1795, 5.745)
ob_cube_003.rotation_euler = (0.0, -0.0, -0.5608)
ob_cube_003.scale = (-0.09067, -0.09067, -0.09067)
ob_cube_003.lineart.crease_threshold = 0.0
ob_cube_004.location = (-1.826, 3.09, 5.752)
ob_cube_004.rotation_euler = (0.0, -0.0, -0.5608)
ob_cube_004.scale = (-0.09067, -0.09067, -0.09067)
ob_cube_004.lineart.crease_threshold = 0.0
ob_cube_005.location = (1.358, -0.9029, 6.392)
ob_cube_005.rotation_euler = (0.0, -0.0, -0.5608)
ob_cube_005.scale = (0.578, 0.578, 0.578)
ob_cube_005.lineart.crease_threshold = 0.0
ob_cube_006.location = (1.305, 2.479, 8.499)
ob_cube_006.rotation_euler = (-0.7854, 5.339e-08, -2.132)
ob_cube_006.scale = (0.09455, 0.09455, 0.09455)
ob_cube_006.lineart.crease_threshold = 0.0
ob_cube_007.location = (3.932, -1.889, 2.829)
ob_cube_007.rotation_euler = (0.0, -0.0, -0.5862)
ob_cube_007.scale = (2.714, 2.714, 2.714)
ob_cube_007.lineart.crease_threshold = 0.0
ob_cube_008.location = (0.3798, 2.843, 4.001)
ob_cube_008.rotation_euler = (1.143, 0.04543, 0.9818)
ob_cube_008.scale = (0.1569, 0.1569, 0.1569)
ob_cube_008.lineart.crease_threshold = 0.0
ob_cube_009.location = (0.3717, 2.834, 4.857)
ob_cube_009.rotation_euler = (-0.3225, -0.02332, 0.9619)
ob_cube_009.scale = (0.1569, 0.1569, 0.1569)
ob_cube_009.lineart.crease_threshold = 0.0
ob_cube_010.location = (1.728, 2.39, 4.672)
ob_cube_010.rotation_euler = (0.0892, 0.09907, 1.106)
ob_cube_010.scale = (0.8102, 0.8102, 0.8102)
ob_cube_010.lineart.crease_threshold = 0.0
ob_cube_011.location = (0.1201, 3.424, 4.432)
ob_cube_011.rotation_euler = (-0.3635, 0.07697, 0.9417)
ob_cube_011.scale = (0.8289, 0.8289, 0.8289)
ob_cube_011.lineart.crease_threshold = 0.0
ob_cube_012.location = (1.941, -1.141, 6.354)
ob_cube_012.rotation_euler = (-0.006095, 0.09946, -0.5614)
ob_cube_012.scale = (0.1768, 0.1768, 0.1768)
ob_cube_012.lineart.crease_threshold = 0.0
ob_cube_013.location = (2.962, -0.1589, 4.523)
ob_cube_013.rotation_euler = (0.09636, 0.09927, -0.5879)
ob_cube_013.scale = (0.743, 0.743, 0.743)
ob_cube_013.lineart.crease_threshold = 0.0
ob_cube_014.location = (2.37, -0.4859, 4.656)
ob_cube_014.rotation_euler = (0.1355, 0.0003809, -0.6142)
ob_cube_014.scale = (0.1407, 0.1407, 0.1407)
ob_cube_014.lineart.crease_threshold = 0.0
ob_cube_015.location = (1.858, 1.9, 4.035)
ob_cube_015.rotation_euler = (1.632, 0.05335, 1.006)
ob_cube_015.scale = (0.1534, 0.1534, 0.1534)
ob_cube_015.lineart.crease_threshold = 0.0
ob_cube_016.location = (1.26, -2.25, 3.995)
ob_cube_016.rotation_euler = (7.538, 0.06236, -0.6297)
ob_cube_016.scale = (0.1725, 0.1725, 0.1725)
ob_cube_016.lineart.crease_threshold = 0.0
ob_cube_017.location = (2.161, 1.793, 4.821)
ob_cube_017.rotation_euler = (0.1284, -0.0, 1.081)
ob_cube_017.scale = (0.1534, 0.1534, 0.1534)
ob_cube_017.lineart.crease_threshold = 0.0
ob_cube_018.location = (2.553, -0.1874, 3.936)
ob_cube_018.rotation_euler = (1.632, 0.05335, -0.2582)
ob_cube_018.scale = (0.1407, 0.1407, 0.1407)
ob_cube_018.lineart.crease_threshold = 0.0
ob_cube_019.location = (1.21, -2.334, 4.756)
ob_cube_019.rotation_euler = (6.055, -0.01869, -0.6109)
ob_cube_019.scale = (0.1425, 0.1425, 0.1425)
ob_cube_019.lineart.crease_threshold = 0.0
ob_cube_020.location = (1.763, -2.076, 4.417)
ob_cube_020.rotation_euler = (6.014, 0.08305, -0.6216)
ob_cube_020.scale = (0.7527, 0.7527, 0.7527)
ob_cube_020.lineart.crease_threshold = 0.0
ob_cube_021.location = (1.254, -2.304, 3.93)
ob_cube_021.rotation_euler = (1.384, 0.1279, -0.2808)
ob_cube_021.scale = (0.1425, 0.1425, 0.1425)
ob_cube_021.lineart.crease_threshold = 0.0
ob_cube_022.location = (1.276, 2.819, 1.394)
ob_cube_022.rotation_euler = (0.1987, -0.05272, -0.5608)
ob_cube_022.scale = (0.7033, 0.9865, 0.9865)
ob_cube_022.lineart.crease_threshold = 0.0
ob_cube_023.location = (1.3, 1.65, 8.16)
ob_cube_023.rotation_euler = (0.0, -0.0, -0.5608)
ob_cube_023.scale = (-0.2912, -0.2912, -0.2912)
ob_cube_023.lineart.crease_threshold = 0.0
ob_cube_024.location = (1.3, 1.65, 9.101)
ob_cube_024.rotation_euler = (0.0, -0.0, -0.5608)
ob_cube_024.scale = (-0.2912, -0.2912, -0.2912)
ob_cube_024.lineart.crease_threshold = 0.0
ob_cube_025.location = (2.606, -0.04422, 0.3927)
ob_cube_025.rotation_euler = (0.0, -0.0, -0.5608)
ob_cube_025.scale = (0.1761, 0.1761, 0.1761)
ob_cube_025.lineart.crease_threshold = 0.0
ob_cube_026.location = (2.274, 2.066, 0.6378)
ob_cube_026.rotation_euler = (0.0, -0.0, -0.5608)
ob_cube_026.scale = (0.3022, 0.3022, 0.3022)
ob_cube_026.lineart.crease_threshold = 0.0
ob_cube_027.location = (1.365, 1.402, 8.592)
ob_cube_027.rotation_euler = (0.0, -0.0, -0.5608)
ob_cube_027.scale = (0.05969, 0.05969, 0.05969)
ob_cube_027.lineart.crease_threshold = 0.0
ob_cube_028.location = (1.385, 2.298, 0.7866)
ob_cube_028.rotation_euler = (0.1745, -0.05272, -0.5608)
ob_cube_028.scale = (0.1883, 0.1883, 0.1883)
ob_cube_028.lineart.crease_threshold = 0.0
ob_cube_029.location = (-1.821, -1.592, 8.499)
ob_cube_029.rotation_euler = (-0.7854, 5.339e-08, -5.273)
ob_cube_029.scale = (0.09455, 0.09455, 0.09455)
ob_cube_029.lineart.crease_threshold = 0.0
ob_cube_030.location = (1.351, 2.389, 0.735)
ob_cube_030.rotation_euler = (0.1724, -0.05272, -0.5608)
ob_cube_030.scale = (0.1669, 0.1669, 0.1669)
ob_cube_030.lineart.crease_threshold = 0.0
ob_cube_031.location = (0.9965, 2.611, 0.7129)
ob_cube_031.rotation_euler = (0.1724, -0.05272, -0.5608)
ob_cube_031.scale = (0.1669, 0.1669, 0.1669)
ob_cube_031.lineart.crease_threshold = 0.0
ob_cube_032.location = (0.6635, 2.821, 0.6922)
ob_cube_032.rotation_euler = (0.1724, -0.05272, -0.5608)
ob_cube_032.scale = (0.1669, 0.1669, 0.1669)
ob_cube_032.lineart.crease_threshold = 0.0
ob_cube_033.location = (-3.107, 0.7715, 3.943)
ob_cube_033.rotation_euler = (1.43, 0.24, -3.315)
ob_cube_033.scale = (0.1425, 0.1425, 0.1425)
ob_cube_033.lineart.crease_threshold = 0.0
ob_cube_034.location = (-3.639, 0.525, 4.395)
ob_cube_034.rotation_euler = (6.019, 0.2037, -3.664)
ob_cube_034.scale = (0.7527, 0.7527, 0.7527)
ob_cube_034.lineart.crease_threshold = 0.0
ob_cube_035.location = (-3.15, 0.8587, 4.765)
ob_cube_035.rotation_euler = (6.061, 0.1019, -3.653)
ob_cube_035.scale = (0.1425, 0.1425, 0.1425)
ob_cube_035.lineart.crease_threshold = 0.0
ob_cube_036.location = (-1.773, 2.973, 4.64)
ob_cube_036.rotation_euler = (6.51, 0.08199, -3.666)
ob_cube_036.scale = (0.1425, 0.1425, 0.1425)
ob_cube_036.lineart.crease_threshold = 0.0
ob_cube_037.location = (-2.339, 2.577, 4.539)
ob_cube_037.rotation_euler = (6.474, 0.178, -3.631)
ob_cube_037.scale = (0.7527, 0.7527, 0.7527)
ob_cube_037.lineart.crease_threshold = 0.0
ob_cube_038.location = (-1.93, 2.592, 3.923)
ob_cube_038.rotation_euler = (1.848, 0.06571, -3.305)
ob_cube_038.scale = (0.1425, 0.1425, 0.1425)
ob_cube_038.lineart.crease_threshold = 0.0
ob_cube_039.location = (0.6292, 2.859, 1.416)
ob_cube_039.rotation_euler = (0.0, -0.0, -0.5608)
ob_cube_039.scale = (0.06399, 0.06399, 0.06399)
ob_cube_039.lineart.crease_threshold = 0.0
ob_cube_045.location = (-0.8934, -1.424, 8.37)
ob_cube_045.rotation_euler = (0.0, 0.7854, -0.5608)
ob_cube_045.scale = (0.1658, 0.1658, 0.1658)
ob_cube_045.lineart.crease_threshold = 0.0
ob_cube_046.location = (0.2628, 2.174, 8.37)
ob_cube_046.rotation_euler = (0.0, 0.7854, 2.581)
ob_cube_046.scale = (0.1658, 0.1658, 0.1658)
ob_cube_046.lineart.crease_threshold = 0.0
ob_cube_050.location = (1.821, -1.213, 6.2)
ob_cube_050.rotation_euler = (1.384, 0.1279, -0.1792)
ob_cube_050.scale = (0.04011, 0.04011, 0.04011)
ob_cube_050.lineart.crease_threshold = 0.0
ob_cube_051.location = (1.809, -1.223, 6.433)
ob_cube_051.rotation_euler = (6.055, -0.01869, -0.5093)
ob_cube_051.scale = (0.04011, 0.04011, 0.04011)
ob_cube_051.lineart.crease_threshold = 0.0
ob_cube_052.location = (-2.522, 1.987, 6.433)
ob_cube_052.rotation_euler = (6.055, -0.01869, -3.651)
ob_cube_052.scale = (0.04011, 0.04011, 0.04011)
ob_cube_052.lineart.crease_threshold = 0.0
ob_cube_053.location = (-2.534, 1.977, 6.2)
ob_cube_053.rotation_euler = (1.384, 0.1279, -3.321)
ob_cube_053.scale = (0.04011, 0.04011, 0.04011)
ob_cube_053.lineart.crease_threshold = 0.0
ob_cube_054.location = (-2.653, 1.905, 6.354)
ob_cube_054.rotation_euler = (-0.006095, 0.09946, -3.703)
ob_cube_054.scale = (0.1768, 0.1768, 0.1768)
ob_cube_054.lineart.crease_threshold = 0.0
ob_cube_055.location = (-2.071, 1.666, 6.392)
ob_cube_055.rotation_euler = (0.0, -0.0, -3.702)
ob_cube_055.scale = (0.578, 0.578, 0.578)
ob_cube_055.lineart.crease_threshold = 0.0
ob_cube_078.location = (2.987, 0.4508, 4.171)
ob_cube_078.rotation_euler = (0.1141, 0.08152, -0.7514)
ob_cube_078.scale = (0.2549, 0.2549, 0.2549)
ob_cube_078.lineart.crease_threshold = 0.0
ob_cube_079.location = (2.243, -0.7327, 4.006)
ob_cube_079.rotation_euler = (0.1141, 0.08152, -0.3775)
ob_cube_079.scale = (0.2549, 0.2549, 0.2549)
ob_cube_079.lineart.crease_threshold = 0.0
ob_cube_080.location = (1.361, -2.429, 4.15)
ob_cube_080.rotation_euler = (-0.2587, 0.0006027, -0.8312)
ob_cube_080.scale = (0.2549, 0.2549, 0.2549)
ob_cube_080.lineart.crease_threshold = 0.0
ob_cube_081.location = (1.706, -1.588, 3.869)
ob_cube_081.rotation_euler = (-0.203, 0.01978, -0.7921)
ob_cube_081.scale = (0.2549, 0.2549, 0.2549)
ob_cube_081.lineart.crease_threshold = 0.0
ob_cube_082.location = (2.211, 1.856, 4.063)
ob_cube_082.rotation_euler = (0.1575, -0.03228, 2.217)
ob_cube_082.scale = (0.2549, 0.2549, 0.2549)
ob_cube_082.lineart.crease_threshold = 0.0
ob_cube_083.location = (1.16, 2.387, 4.229)
ob_cube_083.rotation_euler = (0.1141, 0.08152, 0.8975)
ob_cube_083.scale = (0.2549, 0.2549, 0.2549)
ob_cube_083.lineart.crease_threshold = 0.0
ob_cube_084.location = (-0.2311, 3.363, 3.812)
ob_cube_084.rotation_euler = (-0.3262, -0.06697, 0.6883)
ob_cube_084.scale = (0.2549, 0.2549, 0.2549)
ob_cube_084.lineart.crease_threshold = 0.0
ob_cube_085.location = (0.8791, 2.661, 4.285)
ob_cube_085.rotation_euler = (-0.3518, 0.09771, 1.45)
ob_cube_085.scale = (0.2549, 0.2549, 0.2549)
ob_cube_085.lineart.crease_threshold = 0.0
ob_cube_089.location = (-1.96, 2.934, 4.071)
ob_cube_089.rotation_euler = (0.1496, -0.2038, 4.01)
ob_cube_089.scale = (0.2549, 0.2549, 0.2549)
ob_cube_089.lineart.crease_threshold = 0.0
ob_cube_090.location = (-2.459, 2.015, 4.202)
ob_cube_090.rotation_euler = (0.1414, 0.2358, 2.379)
ob_cube_090.scale = (0.2549, 0.2549, 0.2549)
ob_cube_090.lineart.crease_threshold = 0.0
ob_cube_091.location = (-3.592, 0.1096, 3.855)
ob_cube_091.rotation_euler = (-0.2979, 0.1274, 2.298)
ob_cube_091.scale = (0.2549, 0.2549, 0.2549)
ob_cube_091.lineart.crease_threshold = 0.0
ob_cube_092.location = (-2.956, 1.262, 4.197)
ob_cube_092.rotation_euler = (-0.2109, 0.2358, 2.77)
ob_cube_092.scale = (0.2549, 0.2549, 0.2549)
ob_cube_092.lineart.crease_threshold = 0.0
ob_cube_098.location = (-2.435, 2.334, 1.297)
ob_cube_098.rotation_euler = (-0.1623, -0.1862, 2.385)
ob_cube_098.scale = (0.2549, 0.2549, 0.2549)
ob_cube_098.lineart.crease_threshold = 0.0
ob_cube_099.location = (-2.021, 3.168, 1.611)
ob_cube_099.rotation_euler = (-0.2098, -0.2036, 2.344)
ob_cube_099.scale = (0.2549, 0.2549, 0.2549)
ob_cube_099.lineart.crease_threshold = 0.0
ob_cube_100.location = (-2.408, 2.755, 1.9)
ob_cube_100.rotation_euler = (6.019, -0.1268, 2.558)
ob_cube_100.scale = (0.7527, 0.7527, 0.7527)
ob_cube_100.lineart.crease_threshold = 0.0
ob_cube_106.location = (-1.776, 3.0, 2.171)
ob_cube_106.rotation_euler = (2.987, 3.364, 5.63)
ob_cube_106.scale = (0.1407, 0.1407, 0.1407)
ob_cube_106.lineart.crease_threshold = 0.0
ob_cube_107.location = (-1.976, 2.99, 1.397)
ob_cube_107.rotation_euler = (1.286, -0.05957, 2.813)
ob_cube_107.scale = (0.1407, 0.1407, 0.1407)
ob_cube_107.lineart.crease_threshold = 0.0
ob_cube_108.location = (2.33, -0.7871, 1.577)
ob_cube_108.rotation_euler = (0.07051, -0.1533, -0.3759)
ob_cube_108.scale = (0.2549, 0.2549, 0.2549)
ob_cube_108.lineart.crease_threshold = 0.0
ob_cube_109.location = (3.04, 0.4172, 1.738)
ob_cube_109.rotation_euler = (0.1595, -0.153, -0.7531)
ob_cube_109.scale = (0.2549, 0.2549, 0.2549)
ob_cube_109.lineart.crease_threshold = 0.0
ob_cube_110.location = (2.654, -0.2509, 1.503)
ob_cube_110.rotation_euler = (1.561, -0.1745, -0.2538)
ob_cube_110.scale = (0.1407, 0.1407, 0.1407)
ob_cube_110.lineart.crease_threshold = 0.0
ob_cube_111.location = (2.327, -0.4588, 2.203)
ob_cube_111.rotation_euler = (0.1485, -0.2381, -0.6158)
ob_cube_111.scale = (0.1407, 0.1407, 0.1407)
ob_cube_111.lineart.crease_threshold = 0.0
ob_cube_112.location = (2.938, -0.1436, 2.152)
ob_cube_112.rotation_euler = (0.1029, -0.1395, -0.5881)
ob_cube_112.scale = (0.743, 0.743, 0.743)
ob_cube_112.lineart.crease_threshold = 0.0
ob_cube_152.location = (1.538, 2.528, 0.6611)
ob_cube_152.rotation_euler = (0.0, -0.0, -0.5608)
ob_cube_152.scale = (0.09283, 0.09283, 0.09283)
ob_cube_152.lineart.crease_threshold = 0.0

# ---- collection membership
col_collection_1.objects.link(ob_cube)
col_collection_1.objects.link(ob_cube_002)
col_collection_1.objects.link(ob_cube_003)
col_collection_1.objects.link(ob_cube_004)
col_collection_1.objects.link(ob_cube_005)
col_collection_1.objects.link(ob_cube_006)
col_collection_1.objects.link(ob_cube_007)
col_collection_1.objects.link(ob_cube_008)
col_collection_1.objects.link(ob_cube_009)
col_collection_1.objects.link(ob_cube_010)
col_collection_1.objects.link(ob_cube_011)
col_collection_1.objects.link(ob_cube_012)
col_collection_1.objects.link(ob_cube_013)
col_collection_1.objects.link(ob_cube_014)
col_collection_1.objects.link(ob_cube_015)
col_collection_1.objects.link(ob_cube_016)
col_collection_1.objects.link(ob_cube_017)
col_collection_1.objects.link(ob_cube_018)
col_collection_1.objects.link(ob_cube_019)
col_collection_1.objects.link(ob_cube_020)
col_collection_1.objects.link(ob_cube_021)
col_collection_1.objects.link(ob_cube_022)
col_collection_1.objects.link(ob_cube_023)
col_collection_1.objects.link(ob_cube_024)
col_collection_1.objects.link(ob_cube_025)
col_collection_1.objects.link(ob_cube_026)
col_collection_1.objects.link(ob_cube_027)
col_collection_1.objects.link(ob_cube_028)
col_collection_1.objects.link(ob_cube_029)
col_collection_1.objects.link(ob_cube_030)
col_collection_1.objects.link(ob_cube_031)
col_collection_1.objects.link(ob_cube_032)
col_collection_1.objects.link(ob_cube_033)
col_collection_1.objects.link(ob_cube_034)
col_collection_1.objects.link(ob_cube_035)
col_collection_1.objects.link(ob_cube_036)
col_collection_1.objects.link(ob_cube_037)
col_collection_1.objects.link(ob_cube_038)
col_collection_1.objects.link(ob_cube_039)
col_collection_1.objects.link(ob_cube_045)
col_collection_1.objects.link(ob_cube_046)
col_collection_1.objects.link(ob_cube_050)
col_collection_1.objects.link(ob_cube_051)
col_collection_1.objects.link(ob_cube_052)
col_collection_1.objects.link(ob_cube_053)
col_collection_1.objects.link(ob_cube_054)
col_collection_1.objects.link(ob_cube_055)
col_collection_1.objects.link(ob_cube_078)
col_collection_1.objects.link(ob_cube_079)
col_collection_1.objects.link(ob_cube_080)
col_collection_1.objects.link(ob_cube_081)
col_collection_1.objects.link(ob_cube_082)
col_collection_1.objects.link(ob_cube_083)
col_collection_1.objects.link(ob_cube_084)
col_collection_1.objects.link(ob_cube_085)
col_collection_1.objects.link(ob_cube_089)
col_collection_1.objects.link(ob_cube_090)
col_collection_1.objects.link(ob_cube_091)
col_collection_1.objects.link(ob_cube_092)
col_collection_1.objects.link(ob_cube_098)
col_collection_1.objects.link(ob_cube_099)
col_collection_1.objects.link(ob_cube_100)
col_collection_1.objects.link(ob_cube_106)
col_collection_1.objects.link(ob_cube_107)
col_collection_1.objects.link(ob_cube_108)
col_collection_1.objects.link(ob_cube_109)
col_collection_1.objects.link(ob_cube_110)
col_collection_1.objects.link(ob_cube_111)
col_collection_1.objects.link(ob_cube_112)
col_collection_1.objects.link(ob_cube_152)

# ---- scene / render settings (as saved in the file)
scene.frame_start = 1; scene.frame_end = 250; scene.frame_set(1)
scene.render.engine = 'BLENDER_EEVEE_NEXT'
scene.render.resolution_percentage = 50
scene.render.dither_intensity = 0.0
scene.cycles.use_denoising = False
scene.cycles.samples = 128
scene.cycles.sampling_pattern = 'TABULATED_SOBOL'
scene.cycles.use_adaptive_sampling = False
scene.cycles.use_light_tree = False
scene.cycles.blur_glossy = 0.0
scene.cycles.sample_clamp_indirect = 0.0
scene.view_settings.view_transform = 'Standard'
bpy.context.view_layer.update()

# ---- added for rendering (the .blend has no active camera and no usable light): camera, sun
cam_auto = bpy.data.cameras.new('AutoCamera')
cam_auto.lens = 50.0
cam_auto.sensor_width = 36.0
cam_auto.clip_end = 1000.0
ob_auto_camera = bpy.data.objects.new('AutoCamera', cam_auto)
scene.collection.objects.link(ob_auto_camera)
ob_auto_camera.location = (16.2051, -20.0209, 17.6366)
ob_auto_camera.rotation_euler = (1.09748, -7.21219e-08, 0.694738)
scene.camera = ob_auto_camera
light_auto_sun = bpy.data.lights.new('AutoSun', 'SUN')
light_auto_sun.energy = 3.0
light_auto_sun.angle = 0.0523599
ob_auto_sun = bpy.data.objects.new('AutoSun', light_auto_sun)
scene.collection.objects.link(ob_auto_sun)
ob_auto_sun.rotation_euler = (0.872665, 0.174533, 0.523599)
bpy.context.view_layer.update()

